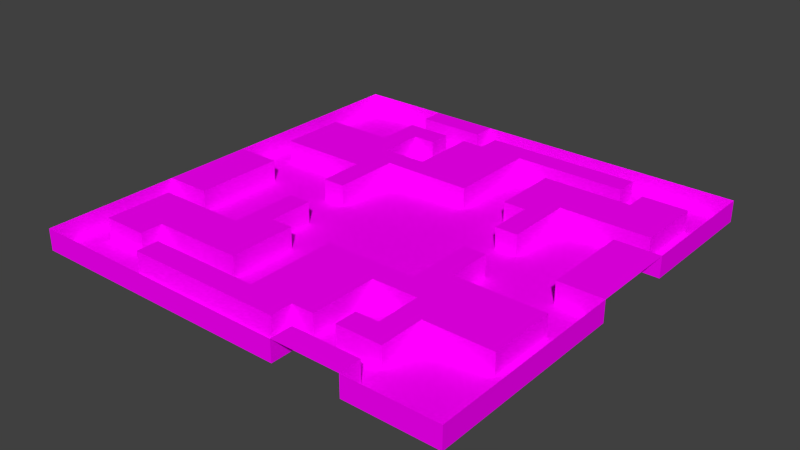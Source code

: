 # Source: shooterRoomTextured.blend  (saved by Blender 2.68.0; exported with 4.5.12 LTS)
import bpy
from mathutils import Matrix  # noqa: F401  (used for matrix-valued properties, if any)

bpy.ops.wm.read_factory_settings(use_empty=True)
scene = bpy.context.scene
scene.name = 'Scene'

# ---- collections
col_collection_1 = bpy.data.collections.new('Collection 1'); scene.collection.children.link(col_collection_1)

# ---- images (referenced by path relative to the original .blend; pixels are not part of the script)
import os
ASSET_DIR = os.environ.get("B2B_ASSET_DIR", "")  # directory of the original .blend (textures are referenced by path, not embedded)
HERE = os.path.dirname(os.path.abspath(__file__))  # packed textures are extracted next to this script under _unpacked/

def load_image(name, relpath, width, height, colorspace="sRGB"):
    """Load a texture the original file referenced (path relative to the .blend, or extracted next to this script)."""
    p = next((c for c in (os.path.join(HERE, relpath), os.path.join(ASSET_DIR, relpath)) if relpath and os.path.exists(c)), "")
    if p:
        img = bpy.data.images.load(p, check_existing=True)
        img.name = name
    else:  # same state as the original file: an image datablock whose file is absent (Cycles renders it pink)
        img = bpy.data.images.new(name, width, height)
        img.source = "FILE"
        img.filepath = "//" + (relpath or name)
    img.colorspace_settings.name = colorspace
    return img
img_stonewall_jpg = load_image('stoneWall.jpg', 'stoneWall.jpg', 1024, 1024, 'sRGB')
img_woodfloortexture_jpg = load_image('woodFloorTexture.jpg', 'woodFloorTexture.jpg', 1024, 1024, 'sRGB')

# ---- materials (node trees are filled in below, after node groups)
mat_material_003 = bpy.data.materials.new('Material.003')
mat_material_003.alpha_threshold = 0.0
mat_material_003.roughness = 0.5
mat_material_003.line_color = (0.0, 0.0, 0.0, 1.0)
mat_material_001 = bpy.data.materials.new('Material.001')
mat_material_001.alpha_threshold = 0.0
mat_material_001.roughness = 0.5
mat_material_001.line_color = (0.0, 0.0, 0.0, 1.0)
mat_material = bpy.data.materials.new('Material')
mat_material.alpha_threshold = 0.0
mat_material.roughness = 0.5
mat_material.specular_intensity = 0.0
mat_material.line_color = (0.0, 0.0, 0.0, 1.0)

# ---- material node trees
mat_material_003.use_nodes = True; mat_material_003.node_tree.nodes.clear()
_N = mat_material_003.node_tree.nodes; _L = mat_material_003.node_tree.links
n0 = _N.new('ShaderNodeOutputMaterial'); n0.name = 'Material Output'; n0.location = (300, 300)
n1 = _N.new('ShaderNodeBsdfDiffuse'); n1.name = 'Diffuse BSDF'; n1.location = (10, 300)
n2 = _N.new('ShaderNodeTexImage'); n2.name = 'Image Texture'; n2.location = (-180, 300)
n2.width = 140
n2.image = img_stonewall_jpg
_L.new(n1.outputs[0], n0.inputs[0])
_L.new(n2.outputs[0], n1.inputs[0])
n0.is_active_output = True
mat_material_001.use_nodes = True; mat_material_001.node_tree.nodes.clear()
_N = mat_material_001.node_tree.nodes; _L = mat_material_001.node_tree.links
n0 = _N.new('ShaderNodeOutputMaterial'); n0.name = 'Material Output'; n0.location = (300, 300)
n1 = _N.new('ShaderNodeBsdfDiffuse'); n1.name = 'Diffuse BSDF'; n1.location = (10, 300)
n2 = _N.new('ShaderNodeTexImage'); n2.name = 'Image Texture'; n2.location = (-180, 300)
n2.width = 140
n2.image = img_stonewall_jpg
_L.new(n1.outputs[0], n0.inputs[0])
_L.new(n2.outputs[0], n1.inputs[0])
n0.is_active_output = True
mat_material.use_nodes = True; mat_material.node_tree.nodes.clear()
_N = mat_material.node_tree.nodes; _L = mat_material.node_tree.links
n0 = _N.new('ShaderNodeOutputMaterial'); n0.name = 'Material Output'; n0.location = (300, 300)
n1 = _N.new('ShaderNodeBsdfDiffuse'); n1.name = 'Diffuse BSDF'; n1.location = (10, 300)
n2 = _N.new('ShaderNodeTexImage'); n2.name = 'Image Texture'; n2.location = (-180, 300)
n2.width = 140
n2.image = img_woodfloortexture_jpg
_L.new(n1.outputs[0], n0.inputs[0])
_L.new(n2.outputs[0], n1.inputs[0])
n0.is_active_output = True

# ---- world
world_world = bpy.data.worlds.new('World'); scene.world = world_world
world_world.color = (0.05088, 0.05088, 0.05088)
world_world.use_sun_shadow = False
world_world.sun_shadow_jitter_overblur = 0.0
world_world.cycles.sampling_method = 'MANUAL'
world_world.cycles.sample_map_resolution = 256

# ---- meshes
me_plane_002 = bpy.data.meshes.new('Plane.002')
me_plane_002.from_pydata([(0.5789, 0.7895, 0.0), (0.5789, 0.8947, 0.0), (0.8947, 0.4737, 0.0), (0.8947, 0.5789, 0.0), (0.8947, 0.6842, 0.0), (0.8947, 0.7895, 0.0), (0.5789, 0.7895, -4.0), (0.5789, 0.8947, -4.0), (0.8947, 0.4737, -4.0), (0.8947, 0.5789, -4.0), (0.8947, 0.6842, -4.0), (0.8947, 0.7895, -4.0)], [], [(4, 3, 9, 10), (3, 2, 8, 9), (1, 0, 6, 7), (5, 4, 10, 11)])
_uv = me_plane_002.uv_layers.new(name='UVMap')
_uv.uv.foreach_set('vector', [0.0, 0.0, 0.0, 0.0, 0.0, 0.0, 0.0, 0.0, 0.0, 0.0, 0.0, 0.0, 0.0, 0.0, 0.0, 0.0, 0.0, 0.0, 0.0, 0.0, 0.0, 0.0, 0.0, 0.0, 0.0, 0.0, 0.0, 0.0, 0.0, 0.0, 0.0, 0.0])
me_plane_002.materials.append(mat_material_003)
me_plane_002.use_remesh_preserve_volume = False
me_plane_002.use_remesh_preserve_attributes = False
me_plane_002.use_mirror_vertex_groups = False
me_plane_002.update()
me_plane_001 = bpy.data.meshes.new('Plane.001')
me_plane_001.from_pydata([(1.0, -1.0, 0.0), (-1.0, -1.0, 0.0), (1.0, 1.0, 0.0), (-1.0, 1.0, 0.0), (0.8947, -1.0, 0.0), (0.7895, -1.0, 0.0), (0.6842, -1.0, 0.0), (0.5789, -1.0, 0.0), (0.2632, -1.0, 0.0), (0.1579, -1.0, 0.0), (0.05263, -1.0, 0.0), (-0.05263, -1.0, 0.0), (-0.1579, -1.0, 0.0), (-0.2632, -1.0, 0.0), (-0.3684, -1.0, 0.0), (-0.4737, -1.0, 0.0), (-0.5789, -1.0, 0.0), (-0.6842, -1.0, 0.0), (-0.7895, -1.0, 0.0), (-0.8947, -1.0, 0.0), (0.8947, 1.0, 0.0), (0.7895, 1.0, 0.0), (0.6842, 1.0, 0.0), (0.5789, 1.0, 0.0), (0.4737, 1.0, 0.0), (0.3684, 1.0, 0.0), (0.2632, 1.0, 0.0), (0.1579, 1.0, 0.0), (0.05263, 1.0, 0.0), (-0.05263, 1.0, 0.0), (-0.1579, 1.0, 0.0), (-0.2632, 1.0, 0.0), (-0.5789, 1.0, 0.0), (-0.6842, 1.0, 0.0), (-0.7895, 1.0, 0.0), (-0.8947, 1.0, 0.0), (1.0, -0.8947, 0.0), (1.0, -0.7895, 0.0), (1.0, -0.6842, 0.0), (1.0, -0.5789, 0.0), (1.0, -0.4737, 0.0), (1.0, -0.3684, 0.0), (1.0, -0.2632, 0.0), (1.0, -0.1579, 0.0), (1.0, -0.05263, 0.0), (1.0, 0.3684, 0.0), (1.0, 0.4737, 0.0), (1.0, 0.5789, 0.0), (1.0, 0.6842, 0.0), (1.0, 0.7895, 0.0), (1.0, 0.8947, 0.0), (-1.0, 0.8947, 0.0), (-1.0, 0.7895, 0.0), (-1.0, 0.6842, 0.0), (-1.0, 0.5789, 0.0), (-1.0, 0.4737, 0.0), (-1.0, 0.3684, 0.0), (-1.0, 0.2632, 0.0), (-1.0, 0.1579, 0.0), (-1.0, 0.05263, 0.0), (-1.0, -0.3684, 0.0), (-1.0, -0.4737, 0.0), (-1.0, -0.5789, 0.0), (-1.0, -0.6842, 0.0), (-1.0, -0.7895, 0.0), (-1.0, -0.8947, 0.0), (-0.8947, -0.7895, 0.0), (-0.8947, -0.6842, 0.0), (-0.8947, -0.5789, 0.0), (-0.8947, -0.4737, 0.0), (-0.8947, -0.3684, 0.0), (-0.8947, 0.05263, 0.0), (-0.8947, 0.2632, 0.0), (-0.8947, 0.3684, 0.0), (-0.8947, 0.4737, 0.0), (-0.8947, 0.5789, 0.0), (-0.7895, -0.7895, 0.0), (-0.7895, -0.4737, 0.0), (-0.7895, -0.3684, 0.0), (-0.7895, -0.2632, 0.0), (-0.7895, -0.1579, 0.0), (-0.7895, -0.05263, 0.0), (-0.7895, 0.05263, 0.0), (-0.7895, 0.2632, 0.0), (-0.7895, 0.5789, 0.0), (-0.6842, -0.7895, 0.0), (-0.6842, -0.6842, 0.0), (-0.6842, -0.4737, 0.0), (-0.6842, 0.2632, 0.0), (-0.6842, 0.5789, 0.0), (-0.5789, -0.8947, 0.0), (-0.5789, -0.7895, 0.0), (-0.5789, -0.6842, 0.0), (-0.5789, -0.4737, 0.0), (-0.5789, 0.2632, 0.0), (-0.5789, 0.5789, 0.0), (-0.5789, 0.6842, 0.0), (-0.5789, 0.7895, 0.0), (-0.5789, 0.8947, 0.0), (-0.4737, -0.8947, 0.0), (-0.4737, -0.7895, 0.0), (-0.4737, -0.6842, 0.0), (-0.4737, -0.4737, 0.0), (-0.4737, -0.3684, 0.0), (-0.4737, -0.2632, 0.0), (-0.4737, -0.1579, 0.0), (-0.4737, 0.05263, 0.0), (-0.4737, 0.1579, 0.0), (-0.4737, 0.2632, 0.0), (-0.4737, 0.4737, 0.0), (-0.4737, 0.5789, 0.0), (-0.4737, 0.6842, 0.0), (-0.4737, 0.7895, 0.0), (-0.4737, 0.8947, 0.0), (-0.3684, -0.8947, 0.0), (-0.3684, -0.7895, 0.0), (-0.3684, -0.6842, 0.0), (-0.3684, -0.3684, 0.0), (-0.3684, -0.2632, 0.0), (-0.3684, -0.1579, 0.0), (-0.3684, 0.05263, 0.0), (-0.3684, 0.1579, 0.0), (-0.3684, 0.2632, 0.0), (-0.3684, 0.3684, 0.0), (-0.3684, 0.4737, 0.0), (-0.3684, 0.6842, 0.0), (-0.3684, 0.7895, 0.0), (-0.3684, 0.8947, 0.0), (-0.2632, -0.8947, 0.0), (-0.2632, -0.7895, 0.0), (-0.2632, -0.6842, 0.0), (-0.2632, -0.5789, 0.0), (-0.2632, -0.4737, 0.0), (-0.2632, -0.3684, 0.0), (-0.2632, 0.3684, 0.0), (-0.2632, 0.4737, 0.0), (-0.2632, 0.5789, 0.0), (-0.2632, 0.6842, 0.0), (-0.2632, 0.7895, 0.0), (-0.2632, 0.8947, 0.0), (-0.1579, -0.8947, 0.0), (-0.1579, -0.7895, 0.0), (-0.1579, 0.3684, 0.0), (-0.1579, 0.7895, 0.0), (-0.1579, 0.8947, 0.0), (-0.05263, -0.8947, 0.0), (-0.05263, -0.7895, 0.0), (-0.05263, -0.6842, 0.0), (-0.05263, -0.5789, 0.0), (-0.05263, -0.4737, 0.0), (-0.05263, -0.3684, 0.0), (-0.05263, 0.3684, 0.0), (-0.05263, 0.8947, 0.0), (0.05263, -0.8947, 0.0), (0.05263, -0.3684, 0.0), (0.05263, 0.3684, 0.0), (0.05263, 0.4737, 0.0), (0.05263, 0.5789, 0.0), (0.05263, 0.6842, 0.0), (0.05263, 0.7895, 0.0), (0.05263, 0.8947, 0.0), (0.1579, -0.8947, 0.0), (0.1579, -0.7895, 0.0), (0.1579, -0.3684, 0.0), (0.1579, 0.7895, 0.0), (0.1579, 0.8947, 0.0), (0.2632, -0.8947, 0.0), (0.2632, -0.7895, 0.0), (0.2632, -0.6842, 0.0), (0.2632, -0.5789, 0.0), (0.2632, -0.4737, 0.0), (0.2632, -0.3684, 0.0), (0.2632, 0.3684, 0.0), (0.2632, 0.4737, 0.0), (0.2632, 0.5789, 0.0), (0.2632, 0.6842, 0.0), (0.2632, 0.7895, 0.0), (0.2632, 0.8947, 0.0), (0.3684, -0.8947, 0.0), (0.3684, -0.7895, 0.0), (0.3684, -0.6842, 0.0), (0.3684, -0.4737, 0.0), (0.3684, -0.3684, 0.0), (0.3684, -0.2632, 0.0), (0.3684, -0.1579, 0.0), (0.3684, -0.05263, 0.0), (0.3684, 0.1579, 0.0), (0.3684, 0.2632, 0.0), (0.3684, 0.3684, 0.0), (0.3684, 0.6842, 0.0), (0.3684, 0.7895, 0.0), (0.3684, 0.8947, 0.0), (0.4737, -0.8947, 0.0), (0.4737, -0.7895, 0.0), (0.4737, -0.6842, 0.0), (0.4737, -0.5789, 0.0), (0.4737, -0.4737, 0.0), (0.4737, -0.2632, 0.0), (0.4737, -0.1579, 0.0), (0.4737, -0.05263, 0.0), (0.4737, 0.1579, 0.0), (0.4737, 0.2632, 0.0), (0.4737, 0.3684, 0.0), (0.4737, 0.4737, 0.0), (0.4737, 0.6842, 0.0), (0.4737, 0.7895, 0.0), (0.4737, 0.8947, 0.0), (0.5789, -0.8947, 0.0), (0.5789, -0.7895, 0.0), (0.5789, -0.6842, 0.0), (0.5789, -0.5789, 0.0), (0.5789, -0.2632, 0.0), (0.5789, 0.4737, 0.0), (0.5789, 0.6842, 0.0), (0.5789, 0.7895, 0.0), (0.5789, 0.8947, 0.0), (0.6842, -0.5789, 0.0), (0.6842, -0.2632, 0.0), (0.6842, 0.4737, 0.0), (0.6842, 0.6842, 0.0), (0.6842, 0.7895, 0.0), (0.7895, -0.5789, 0.0), (0.7895, -0.2632, 0.0), (0.7895, -0.05263, 0.0), (0.7895, 0.05263, 0.0), (0.7895, 0.1579, 0.0), (0.7895, 0.2632, 0.0), (0.7895, 0.3684, 0.0), (0.7895, 0.4737, 0.0), (0.7895, 0.7895, 0.0), (0.8947, -0.5789, 0.0), (0.8947, -0.4737, 0.0), (0.8947, -0.3684, 0.0), (0.8947, -0.2632, 0.0), (0.8947, -0.05263, 0.0), (0.8947, 0.3684, 0.0), (0.8947, 0.4737, 0.0), (0.8947, 0.7895, 0.0), (1.0, -1.0, -4.0), (-1.0, -1.0, -4.0), (1.0, 1.0, -4.0), (-1.0, 1.0, -4.0), (0.8947, -1.0, -4.0), (0.7895, -1.0, -4.0), (0.6842, -1.0, -4.0), (0.5789, -1.0, -4.0), (0.2632, -1.0, -4.0), (0.1579, -1.0, -4.0), (0.05263, -1.0, -4.0), (-0.05263, -1.0, -4.0), (-0.1579, -1.0, -4.0), (-0.2632, -1.0, -4.0), (-0.3684, -1.0, -4.0), (-0.4737, -1.0, -4.0), (-0.5789, -1.0, -4.0), (-0.6842, -1.0, -4.0), (-0.7895, -1.0, -4.0), (-0.8947, -1.0, -4.0), (0.8947, 1.0, -4.0), (0.7895, 1.0, -4.0), (0.6842, 1.0, -4.0), (0.5789, 1.0, -4.0), (0.4737, 1.0, -4.0), (0.3684, 1.0, -4.0), (0.2632, 1.0, -4.0), (0.1579, 1.0, -4.0), (0.05263, 1.0, -4.0), (-0.05263, 1.0, -4.0), (-0.1579, 1.0, -4.0), (-0.2632, 1.0, -4.0), (-0.5789, 1.0, -4.0), (-0.6842, 1.0, -4.0), (-0.7895, 1.0, -4.0), (-0.8947, 1.0, -4.0), (1.0, -0.8947, -4.0), (1.0, -0.7895, -4.0), (1.0, -0.6842, -4.0), (1.0, -0.5789, -4.0), (1.0, -0.4737, -4.0), (1.0, -0.3684, -4.0), (1.0, -0.2632, -4.0), (1.0, -0.1579, -4.0), (1.0, -0.05263, -4.0), (1.0, 0.3684, -4.0), (1.0, 0.4737, -4.0), (1.0, 0.5789, -4.0), (1.0, 0.6842, -4.0), (1.0, 0.7895, -4.0), (1.0, 0.8947, -4.0), (-1.0, 0.8947, -4.0), (-1.0, 0.7895, -4.0), (-1.0, 0.6842, -4.0), (-1.0, 0.5789, -4.0), (-1.0, 0.4737, -4.0), (-1.0, 0.3684, -4.0), (-1.0, 0.2632, -4.0), (-1.0, 0.1579, -4.0), (-1.0, 0.05263, -4.0), (-1.0, -0.3684, -4.0), (-1.0, -0.4737, -4.0), (-1.0, -0.5789, -4.0), (-1.0, -0.6842, -4.0), (-1.0, -0.7895, -4.0), (-1.0, -0.8947, -4.0), (-0.8947, -0.7895, -4.0), (-0.8947, -0.6842, -4.0), (-0.8947, -0.5789, -4.0), (-0.8947, -0.4737, -4.0), (-0.8947, -0.3684, -4.0), (-0.8947, 0.05263, -4.0), (-0.8947, 0.2632, -4.0), (-0.8947, 0.3684, -4.0), (-0.8947, 0.4737, -4.0), (-0.8947, 0.5789, -4.0), (-0.7895, -0.7895, -4.0), (-0.7895, -0.4737, -4.0), (-0.7895, -0.3684, -4.0), (-0.7895, -0.2632, -4.0), (-0.7895, -0.1579, -4.0), (-0.7895, -0.05263, -4.0), (-0.7895, 0.05263, -4.0), (-0.7895, 0.2632, -4.0), (-0.7895, 0.5789, -4.0), (-0.6842, -0.7895, -4.0), (-0.6842, -0.6842, -4.0), (-0.6842, -0.4737, -4.0), (-0.6842, 0.2632, -4.0), (-0.6842, 0.5789, -4.0), (-0.5789, -0.8947, -4.0), (-0.5789, -0.7895, -4.0), (-0.5789, -0.6842, -4.0), (-0.5789, -0.4737, -4.0), (-0.5789, 0.2632, -4.0), (-0.5789, 0.5789, -4.0), (-0.5789, 0.6842, -4.0), (-0.5789, 0.7895, -4.0), (-0.5789, 0.8947, -4.0), (-0.4737, -0.8947, -4.0), (-0.4737, -0.7895, -4.0), (-0.4737, -0.6842, -4.0), (-0.4737, -0.4737, -4.0), (-0.4737, -0.3684, -4.0), (-0.4737, -0.2632, -4.0), (-0.4737, -0.1579, -4.0), (-0.4737, 0.05263, -4.0), (-0.4737, 0.1579, -4.0), (-0.4737, 0.2632, -4.0), (-0.4737, 0.4737, -4.0), (-0.4737, 0.5789, -4.0), (-0.4737, 0.6842, -4.0), (-0.4737, 0.7895, -4.0), (-0.4737, 0.8947, -4.0), (-0.3684, -0.8947, -4.0), (-0.3684, -0.7895, -4.0), (-0.3684, -0.6842, -4.0), (-0.3684, -0.3684, -4.0), (-0.3684, -0.2632, -4.0), (-0.3684, -0.1579, -4.0), (-0.3684, 0.05263, -4.0), (-0.3684, 0.1579, -4.0), (-0.3684, 0.2632, -4.0), (-0.3684, 0.3684, -4.0), (-0.3684, 0.4737, -4.0), (-0.3684, 0.6842, -4.0), (-0.3684, 0.7895, -4.0), (-0.3684, 0.8947, -4.0), (-0.2632, -0.8947, -4.0), (-0.2632, -0.7895, -4.0), (-0.2632, -0.6842, -4.0), (-0.2632, -0.5789, -4.0), (-0.2632, -0.4737, -4.0), (-0.2632, -0.3684, -4.0), (-0.2632, 0.3684, -4.0), (-0.2632, 0.4737, -4.0), (-0.2632, 0.5789, -4.0), (-0.2632, 0.6842, -4.0), (-0.2632, 0.7895, -4.0), (-0.2632, 0.8947, -4.0), (-0.1579, -0.8947, -4.0), (-0.1579, -0.7895, -4.0), (-0.1579, 0.3684, -4.0), (-0.1579, 0.7895, -4.0), (-0.1579, 0.8947, -4.0), (-0.05263, -0.8947, -4.0), (-0.05263, -0.7895, -4.0), (-0.05263, -0.6842, -4.0), (-0.05263, -0.5789, -4.0), (-0.05263, -0.4737, -4.0), (-0.05263, -0.3684, -4.0), (-0.05263, 0.3684, -4.0), (-0.05263, 0.8947, -4.0), (0.05263, -0.8947, -4.0), (0.05263, -0.3684, -4.0), (0.05263, 0.3684, -4.0), (0.05263, 0.4737, -4.0), (0.05263, 0.5789, -4.0), (0.05263, 0.6842, -4.0), (0.05263, 0.7895, -4.0), (0.05263, 0.8947, -4.0), (0.1579, -0.8947, -4.0), (0.1579, -0.7895, -4.0), (0.1579, -0.3684, -4.0), (0.1579, 0.7895, -4.0), (0.1579, 0.8947, -4.0), (0.2632, -0.8947, -4.0), (0.2632, -0.7895, -4.0), (0.2632, -0.6842, -4.0), (0.2632, -0.5789, -4.0), (0.2632, -0.4737, -4.0), (0.2632, -0.3684, -4.0), (0.2632, 0.3684, -4.0), (0.2632, 0.4737, -4.0), (0.2632, 0.5789, -4.0), (0.2632, 0.6842, -4.0), (0.2632, 0.7895, -4.0), (0.2632, 0.8947, -4.0), (0.3684, -0.8947, -4.0), (0.3684, -0.7895, -4.0), (0.3684, -0.6842, -4.0), (0.3684, -0.4737, -4.0), (0.3684, -0.3684, -4.0), (0.3684, -0.2632, -4.0), (0.3684, -0.1579, -4.0), (0.3684, -0.05263, -4.0), (0.3684, 0.1579, -4.0), (0.3684, 0.2632, -4.0), (0.3684, 0.3684, -4.0), (0.3684, 0.6842, -4.0), (0.3684, 0.7895, -4.0), (0.3684, 0.8947, -4.0), (0.4737, -0.8947, -4.0), (0.4737, -0.7895, -4.0), (0.4737, -0.6842, -4.0), (0.4737, -0.5789, -4.0), (0.4737, -0.4737, -4.0), (0.4737, -0.2632, -4.0), (0.4737, -0.1579, -4.0), (0.4737, -0.05263, -4.0), (0.4737, 0.1579, -4.0), (0.4737, 0.2632, -4.0), (0.4737, 0.3684, -4.0), (0.4737, 0.4737, -4.0), (0.4737, 0.6842, -4.0), (0.4737, 0.7895, -4.0), (0.4737, 0.8947, -4.0), (0.5789, -0.8947, -4.0), (0.5789, -0.7895, -4.0), (0.5789, -0.6842, -4.0), (0.5789, -0.5789, -4.0), (0.5789, -0.2632, -4.0), (0.5789, 0.4737, -4.0), (0.5789, 0.6842, -4.0), (0.5789, 0.7895, -4.0), (0.5789, 0.8947, -4.0), (0.6842, -0.5789, -4.0), (0.6842, -0.2632, -4.0), (0.6842, 0.4737, -4.0), (0.6842, 0.6842, -4.0), (0.6842, 0.7895, -4.0), (0.7895, -0.5789, -4.0), (0.7895, -0.2632, -4.0), (0.7895, -0.05263, -4.0), (0.7895, 0.05263, -4.0), (0.7895, 0.1579, -4.0), (0.7895, 0.2632, -4.0), (0.7895, 0.3684, -4.0), (0.7895, 0.4737, -4.0), (0.7895, 0.7895, -4.0), (0.8947, -0.5789, -4.0), (0.8947, -0.4737, -4.0), (0.8947, -0.3684, -4.0), (0.8947, -0.2632, -4.0), (0.8947, -0.05263, -4.0), (0.8947, 0.3684, -4.0), (0.8947, 0.4737, -4.0), (0.8947, 0.7895, -4.0)], [], [(148, 149, 387, 386), (235, 45, 283, 473), (5, 4, 242, 243), (128, 114, 352, 366), (16, 15, 253, 254), (124, 135, 373, 362), (28, 29, 267, 266), (39, 40, 278, 277), (182, 183, 421, 420), (49, 50, 288, 287), (203, 202, 440, 441), (167, 162, 400, 405), (90, 91, 329, 328), (196, 181, 419, 434), (191, 206, 444, 429), (78, 70, 308, 316), (97, 112, 350, 335), (9, 8, 246, 247), (21, 22, 260, 259), (129, 141, 379, 367), (32, 33, 271, 270), (187, 188, 426, 425), (55, 56, 294, 293), (152, 160, 398, 390), (207, 7, 245, 445), (72, 73, 311, 310), (79, 78, 316, 317), (175, 189, 427, 413), (200, 186, 424, 438), (110, 109, 347, 348), (218, 212, 450, 456), (83, 72, 310, 321), (136, 137, 375, 374), (230, 221, 459, 468), (229, 237, 475, 467), (89, 95, 333, 327), (147, 148, 386, 385), (4, 0, 238, 242), (127, 113, 351, 365), (15, 14, 252, 253), (134, 123, 361, 372), (27, 28, 266, 265), (38, 39, 277, 276), (48, 49, 287, 286), (202, 201, 439, 440), (154, 163, 401, 392), (205, 190, 428, 443), (104, 105, 343, 342), (59, 71, 309, 297), (211, 217, 455, 449), (69, 77, 315, 307), (101, 92, 330, 339), (159, 158, 396, 397), (117, 133, 371, 355), (20, 21, 259, 258), (140, 128, 366, 378), (170, 169, 407, 408), (186, 187, 425, 424), (54, 55, 293, 292), (64, 65, 303, 302), (206, 215, 453, 444), (119, 118, 356, 357), (135, 136, 374, 373), (146, 147, 385, 384), (65, 1, 239, 303), (112, 126, 364, 350), (14, 13, 251, 252), (26, 27, 265, 264), (37, 38, 276, 275), (141, 146, 384, 379), (47, 48, 286, 285), (201, 200, 438, 439), (68, 69, 307, 306), (160, 165, 403, 398), (98, 32, 270, 336), (180, 194, 432, 418), (189, 204, 442, 427), (103, 104, 342, 341), (228, 218, 456, 466), (88, 83, 321, 326), (234, 223, 461, 472), (91, 100, 338, 329), (120, 106, 344, 358), (158, 157, 395, 396), (2, 20, 258, 240), (139, 127, 365, 377), (169, 168, 406, 407), (142, 134, 372, 380), (43, 44, 282, 281), (53, 54, 292, 291), (195, 196, 434, 433), (63, 64, 302, 301), (163, 171, 409, 401), (166, 178, 416, 404), (226, 227, 465, 464), (185, 199, 437, 423), (233, 232, 470, 471), (214, 205, 443, 452), (118, 117, 355, 356), (71, 82, 320, 309), (217, 222, 460, 455), (77, 87, 325, 315), (116, 101, 339, 354), (50, 2, 240, 288), (125, 111, 349, 363), (13, 12, 250, 251), (25, 26, 264, 263), (36, 37, 275, 274), (145, 140, 378, 383), (46, 47, 285, 284), (67, 68, 306, 305), (164, 159, 397, 402), (193, 179, 417, 431), (102, 103, 341, 340), (123, 122, 360, 361), (99, 90, 328, 337), (157, 156, 394, 395), (19, 18, 256, 257), (168, 167, 405, 406), (174, 175, 413, 412), (42, 43, 281, 280), (52, 53, 291, 290), (194, 195, 433, 432), (62, 63, 301, 300), (165, 177, 415, 403), (188, 172, 410, 426), (225, 226, 464, 463), (232, 231, 469, 470), (107, 108, 346, 345), (204, 213, 451, 442), (31, 139, 377, 269), (236, 228, 466, 474), (94, 88, 326, 332), (44, 234, 472, 282), (100, 115, 353, 338), (35, 3, 241, 273), (162, 161, 399, 400), (12, 11, 249, 250), (24, 25, 263, 262), (0, 36, 274, 238), (179, 180, 418, 417), (45, 46, 284, 283), (151, 142, 380, 389), (58, 59, 297, 296), (66, 67, 305, 304), (210, 209, 447, 448), (82, 81, 319, 320), (171, 182, 420, 409), (178, 192, 430, 416), (216, 210, 448, 454), (76, 66, 304, 314), (122, 121, 359, 360), (75, 84, 322, 313), (133, 132, 370, 371), (222, 233, 471, 460), (87, 93, 331, 325), (105, 119, 357, 343), (156, 155, 393, 394), (7, 6, 244, 245), (130, 116, 354, 368), (18, 17, 255, 256), (30, 31, 269, 268), (173, 174, 412, 411), (41, 42, 280, 279), (184, 185, 423, 422), (51, 52, 290, 289), (153, 145, 383, 391), (61, 62, 300, 299), (176, 164, 402, 414), (219, 220, 458, 457), (224, 225, 463, 462), (231, 230, 468, 469), (96, 97, 335, 334), (208, 193, 431, 446), (106, 107, 345, 344), (227, 235, 473, 465), (114, 99, 337, 352), (1, 19, 257, 239), (109, 124, 362, 347), (11, 10, 248, 249), (23, 24, 262, 261), (34, 35, 273, 272), (138, 143, 381, 376), (57, 58, 296, 295), (199, 198, 436, 437), (209, 208, 446, 447), (74, 75, 313, 312), (81, 80, 318, 319), (86, 85, 323, 324), (181, 170, 408, 419), (177, 191, 429, 415), (70, 60, 298, 308), (121, 120, 358, 359), (213, 219, 457, 451), (132, 131, 369, 370), (149, 150, 388, 387), (108, 94, 332, 346), (6, 5, 243, 244), (115, 129, 367, 353), (17, 16, 254, 255), (8, 166, 404, 246), (29, 30, 268, 267), (172, 173, 411, 410), (40, 41, 279, 278), (183, 184, 422, 421), (3, 51, 289, 241), (144, 152, 390, 382), (60, 61, 299, 298), (155, 151, 389, 393), (223, 224, 462, 461), (95, 96, 334, 333), (192, 207, 445, 430), (212, 203, 441, 450), (126, 125, 363, 364), (221, 216, 454, 459), (85, 76, 314, 323), (220, 229, 467, 458), (84, 89, 327, 322), (143, 144, 382, 381), (93, 102, 340, 331), (113, 98, 336, 351), (92, 86, 324, 330), (137, 138, 376, 375), (131, 130, 368, 369), (111, 110, 348, 349), (197, 211, 449, 435), (190, 176, 414, 428), (80, 79, 317, 318), (73, 74, 312, 311), (161, 153, 391, 399), (198, 197, 435, 436), (150, 154, 392, 388), (56, 57, 295, 294), (33, 34, 272, 271), (22, 23, 261, 260), (10, 9, 247, 248)])
me_plane_001.polygons.foreach_set('use_smooth', [1, 1, 1, 0, 1, 1, 1, 1, 1, 1, 0, 0, 1, 0, 1, 0, 1, 1, 1, 1, 1, 1, 1, 1, 0, 0, 0, 1, 0, 0, 0, 0, 1, 0, 1, 1, 1, 1, 0, 1, 0, 1, 1, 1, 0, 1, 0, 1, 1, 1, 1, 0, 0, 1, 1, 0, 0, 1, 1, 1, 1, 0, 1, 1, 1, 1, 1, 1, 1, 1, 1, 0, 0, 1, 1, 1, 1, 1, 0, 0, 0, 1, 0, 0, 1, 0, 0, 0, 1, 1, 1, 1, 1, 1, 1, 1, 0, 0, 0, 1, 1, 1, 0, 1, 0, 1, 1, 1, 0, 1, 0, 0, 0, 1, 0, 0, 0, 1, 0, 1, 1, 1, 1, 1, 1, 0, 1, 0, 1, 1, 1, 0, 0, 0, 1, 1, 0, 1, 1, 1, 1, 1, 0, 1, 0, 0, 0, 1, 1, 0, 0, 0, 1, 0, 1, 1, 1, 0, 1, 0, 1, 1, 1, 1, 1, 1, 0, 1, 0, 1, 1, 0, 1, 0, 1, 1, 0, 1, 1, 1, 1, 1, 1, 1, 0, 0, 0, 0, 0, 0, 1, 0, 0, 1, 0, 1, 0, 1, 1, 1, 1, 1, 1, 1, 1, 1, 1, 1, 0, 1, 1, 1, 0, 0, 0, 0, 1, 1, 1, 1, 0, 0, 1, 0, 0, 1, 0, 0, 0, 0, 0, 1, 1, 1, 1, 1])
_uv = me_plane_001.uv_layers.new(name='UVMap')
_uv.uv.foreach_set('vector', [0.0, 0.0, 0.0, 0.0, 0.0, 0.0, 0.0, 0.0, 0.0, 0.0, 0.0, 0.0, 0.0, 0.0, 0.0, 0.0, 0.0, 0.0, 0.0, 0.0, 0.0, 0.0, 0.0, 0.0, 0.0, 0.0, 0.0, 0.0, 0.0, 0.0, 0.0, 0.0, 0.0, 0.0, 0.0, 0.0, 0.0, 0.0, 0.0, 0.0, 0.0, 0.0, 0.0, 0.0, 0.0, 0.0, 0.0, 0.0, 0.0, 0.0, 0.0, 0.0, 0.0, 0.0, 0.0, 0.0, 0.0, 0.0, 0.0, 0.0, 0.0, 0.0, 0.0, 0.0, 0.0, 0.0, 0.0, 0.0, 0.0, 0.0, 0.0, 0.0, 0.0, 0.0, 0.0, 0.0, 0.0, 0.0, 0.0, 0.0, 0.0, 0.0, 0.0, 0.0, 0.0, 0.0, 0.0, 0.0, 0.0, 0.0, 0.0, 0.0, 0.0, 0.0, 0.0, 0.0, 0.0, 0.0, 0.0, 0.0, 0.0, 0.0, 0.0, 0.0, 0.0, 0.0, 0.0, 0.0, 0.0, 0.0, 0.0, 0.0, 0.0, 0.0, 0.0, 0.0, 0.0, 0.0, 0.0, 0.0, 0.0, 0.0, 0.0, 0.0, 0.0, 0.0, 0.0, 0.0, 0.0, 0.0, 0.0, 0.0, 0.0, 0.0, 0.0, 0.0, 0.0, 0.0, 0.0, 0.0, 0.0, 0.0, 0.0, 0.0, 0.0, 0.0, 0.0, 0.0, 0.0, 0.0, 0.0, 0.0, 0.0, 0.0, 0.0, 0.0, 0.0, 0.0, 0.0, 0.0, 0.0, 0.0, 0.0, 0.0, 0.0, 0.0, 0.0, 0.0, 0.0, 0.0, 0.0, 0.0, 0.0, 0.0, 0.0, 0.0, 0.0, 0.0, 0.0, 0.0, 0.0, 0.0, 0.0, 0.0, 0.0, 0.0, 0.0, 0.0, 0.0, 0.0, 0.0, 0.0, 0.0, 0.0, 0.0, 0.0, 0.0, 0.0, 0.0, 0.0, 0.0, 0.0, 0.0, 0.0, 0.0, 0.0, 0.0, 0.0, 0.0, 0.0, 0.0, 0.0, 0.0, 0.0, 0.0, 0.0, 0.0, 0.0, 0.0, 0.0, 0.0, 0.0, 0.0, 0.0, 0.0, 0.0, 0.0, 0.0, 0.0, 0.0, 0.0, 0.0, 0.0, 0.0, 0.0, 0.0, 0.0, 0.0, 0.0, 0.0, 0.0, 0.0, 0.0, 0.0, 0.0, 0.0, 0.0, 0.0, 0.0, 0.0, 0.0, 0.0, 0.0, 0.0, 0.0, 0.0, 0.0, 0.0, 0.0, 0.0, 0.0, 0.0, 0.0, 0.0, 0.0, 0.0, 0.0, 0.0, 0.0, 0.0, 0.0, 0.0, 0.0, 0.0, 0.0, 0.0, 0.0, 0.0, 0.0, 0.0, 0.0, 0.0, 0.0, 0.0, 0.0, 0.0, 0.0, 0.0, 0.0, 0.0, 0.0, 0.0, 0.0, 0.0, 0.0, 0.0, 0.0, 0.0, 0.0, 0.0, 0.0, 0.0, 0.0, 0.0, 0.0, 0.0, 0.0, 0.0, 0.0, 0.0, 0.0, 0.0, 0.0, 0.0, 0.0, 0.0, 0.0, 0.0, 0.0, 0.0, 0.0, 0.0, 0.0, 0.0, 0.0, 0.0, 0.0, 0.0, 0.0, 0.0, 0.0, 0.0, 0.0, 0.0, 0.0, 0.0, 0.0, 0.0, 0.0, 0.0, 0.0, 0.0, 0.0, 0.0, 0.0, 0.0, 0.0, 0.0, 0.0, 0.0, 0.0, 0.0, 0.0, 0.0, 0.0, 0.0, 0.0, 0.0, 0.0, 0.0, 0.0, 0.0, 0.0, 0.0, 0.0, 0.0, 0.0, 0.0, 0.0, 0.0, 0.0, 0.0, 0.0, 0.0, 0.0, 0.0, 0.0, 0.0, 0.0, 0.0, 0.0, 0.0, 0.0, 0.0, 0.0, 0.0, 0.0, 0.0, 0.0, 0.0, 0.0, 0.0, 0.0, 0.0, 0.0, 0.0, 0.0, 0.0, 0.0, 0.0, 0.0, 0.0, 0.0, 0.0, 0.0, 0.0, 0.0, 0.0, 0.0, 0.0, 0.0, 0.0, 0.0, 0.0, 0.0, 0.0, 0.0, 0.0, 0.0, 0.0, 0.0, 0.0, 0.0, 0.0, 0.0, 0.0, 0.0, 0.0, 0.0, 0.0, 0.0, 0.0, 0.0, 0.0, 0.0, 0.0, 0.0, 0.0, 0.0, 0.0, 0.0, 0.0, 0.0, 0.0, 0.0, 0.0, 0.0, 0.0, 0.0, 0.0, 0.0, 0.0, 0.0, 0.0, 0.0, 0.0, 0.0, 0.0, 0.0, 0.0, 0.0, 0.0, 0.0, 0.0, 0.0, 0.0, 0.0, 0.0, 0.0, 0.0, 0.0, 0.0, 0.0, 0.0, 0.0, 0.0, 0.0, 0.0, 0.0, 0.0, 0.0, 0.0, 0.0, 0.0, 0.0, 0.0, 0.0, 0.0, 0.0, 0.0, 0.0, 0.0, 0.0, 0.0, 0.0, 0.0, 0.0, 0.0, 0.0, 0.0, 0.0, 0.0, 0.0, 0.0, 0.0, 0.0, 0.0, 0.0, 0.0, 0.0, 0.0, 0.0, 0.0, 0.0, 0.0, 0.0, 0.0, 0.0, 0.0, 0.0, 0.0, 0.0, 0.0, 0.0, 0.0, 0.0, 0.0, 0.0, 0.0, 0.0, 0.0, 0.0, 0.0, 0.0, 0.0, 0.0, 0.0, 0.0, 0.0, 0.0, 0.0, 0.0, 0.0, 0.0, 0.0, 0.0, 0.0, 0.0, 0.0, 0.0, 0.0, 0.0, 0.0, 0.0, 0.0, 0.0, 0.0, 0.0, 0.0, 0.0, 0.0, 0.0, 0.0, 0.0, 0.0, 0.0, 0.0, 0.0, 0.0, 0.0, 0.0, 0.0, 0.0, 0.0, 0.0, 0.0, 0.0, 0.0, 0.0, 0.0, 0.0, 0.0, 0.0, 0.0, 0.0, 0.0, 0.0, 0.0, 0.0, 0.0, 0.0, 0.0, 0.0, 0.0, 0.0, 0.0, 0.0, 0.0, 0.0, 0.0, 0.0, 0.0, 0.0, 0.0, 0.0, 0.0, 0.0, 0.0, 0.0, 0.0, 0.0, 0.0, 0.0, 0.0, 0.0, 0.0, 0.0, 0.0, 0.0, 0.0, 0.0, 0.0, 0.0, 0.0, 0.0, 0.0, 0.0, 0.0, 0.0, 0.0, 0.0, 0.0, 0.0, 0.0, 0.0, 0.0, 0.0, 0.0, 0.0, 0.0, 0.0, 0.0, 0.0, 0.0, 0.0, 0.0, 0.0, 0.0, 0.0, 0.0, 0.0, 0.0, 0.0, 0.0, 0.0, 0.0, 0.0, 0.0, 0.0, 0.0, 0.0, 0.0, 0.0, 0.0, 0.0, 0.0, 0.0, 0.0, 0.0, 0.0, 0.0, 0.0, 0.0, 0.0, 0.0, 0.0, 0.0, 0.0, 0.0, 0.0, 0.0, 0.0, 0.0, 0.0, 0.0, 0.0, 0.0, 0.0, 0.0, 0.0, 0.0, 0.0, 0.0, 0.0, 0.0, 0.0, 0.0, 0.0, 0.0, 0.0, 0.0, 0.0, 0.0, 0.0, 0.0, 0.0, 0.0, 0.0, 0.0, 0.0, 0.0, 0.0, 0.0, 0.0, 0.0, 0.0, 0.0, 0.0, 0.0, 0.0, 0.0, 0.0, 0.0, 0.0, 0.0, 0.0, 0.0, 0.0, 0.0, 0.0, 0.0, 0.0, 0.0, 0.0, 0.0, 0.0, 0.0, 0.0, 0.0, 0.0, 0.0, 0.0, 0.0, 0.0, 0.0, 0.0, 0.0, 0.0, 0.0, 0.0, 0.0, 0.0, 0.0, 0.0, 0.0, 0.0, 0.0, 0.0, 0.0, 0.0, 0.0, 0.0, 0.0, 0.0, 0.0, 0.0, 0.0, 0.0, 0.0, 0.0, 0.0, 0.0, 0.0, 0.0, 0.0, 0.0, 0.0, 0.0, 0.0, 0.0, 0.0, 0.0, 0.0, 0.0, 0.0, 0.0, 0.0, 0.0, 0.0, 0.0, 0.0, 0.0, 0.0, 0.0, 0.0, 0.0, 0.0, 0.0, 0.0, 0.0, 0.0, 0.0, 0.0, 0.0, 0.0, 0.0, 0.0, 0.0, 0.0, 0.0, 0.0, 0.0, 0.0, 0.0, 0.0, 0.0, 0.0, 0.0, 0.0, 0.0, 0.0, 0.0, 0.0, 0.0, 0.0, 0.0, 0.0, 0.0, 0.0, 0.0, 0.0, 0.0, 0.0, 0.0, 0.0, 0.0, 0.0, 0.0, 0.0, 0.0, 0.0, 0.0, 0.0, 0.0, 0.0, 0.0, 0.0, 0.0, 0.0, 0.0, 0.0, 0.0, 0.0, 0.0, 0.0, 0.0, 0.0, 0.0, 0.0, 0.0, 0.0, 0.0, 0.0, 0.0, 0.0, 0.0, 0.0, 0.0, 0.0, 0.0, 0.0, 0.0, 0.0, 0.0, 0.0, 0.0, 0.0, 0.0, 0.0, 0.0, 0.0, 0.0, 0.0, 0.0, 0.0, 0.0, 0.0, 0.0, 0.0, 0.0, 0.0, 0.0, 0.0, 0.0, 0.0, 0.0, 0.0, 0.0, 0.0, 0.0, 0.0, 0.0, 0.0, 0.0, 0.0, 0.0, 0.0, 0.0, 0.0, 0.0, 0.0, 0.0, 0.0, 0.0, 0.0, 0.0, 0.0, 0.0, 0.0, 0.0, 0.0, 0.0, 0.0, 0.0, 0.0, 0.0, 0.0, 0.0, 0.0, 0.0, 0.0, 0.0, 0.0, 0.0, 0.0, 0.0, 0.0, 0.0, 0.0, 0.0, 0.0, 0.0, 0.0, 0.0, 0.0, 0.0, 0.0, 0.0, 0.0, 0.0, 0.0, 0.0, 0.0, 0.0, 0.0, 0.0, 0.0, 0.0, 0.0, 0.0, 0.0, 0.0, 0.0, 0.0, 0.0, 0.0, 0.0, 0.0, 0.0, 0.0, 0.0, 0.0, 0.0, 0.0, 0.0, 0.0, 0.0, 0.0, 0.0, 0.0, 0.0, 0.0, 0.0, 0.0, 0.0, 0.0, 0.0, 0.0, 0.0, 0.0, 0.0, 0.0, 0.0, 0.0, 0.0, 0.0, 0.0, 0.0, 0.0, 0.0, 0.0, 0.0, 0.0, 0.0, 0.0, 0.0, 0.0, 0.0, 0.0, 0.0, 0.0, 0.0, 0.0, 0.0, 0.0, 0.0, 0.0, 0.0, 0.0, 0.0, 0.0, 0.0, 0.0, 0.0, 0.0, 0.0, 0.0, 0.0, 0.0, 0.0, 0.0, 0.0, 0.0, 0.0, 0.0, 0.0, 0.0, 0.0, 0.0, 0.0, 0.0, 0.0, 0.0, 0.0, 0.0, 0.0, 0.0, 0.0, 0.0, 0.0, 0.0, 0.0, 0.0, 0.0, 0.0, 0.0, 0.0, 0.0, 0.0, 0.0, 0.0, 0.0, 0.0, 0.0, 0.0, 0.0, 0.0, 0.0, 0.0, 0.0, 0.0, 0.0, 0.0, 0.0, 0.0, 0.0, 0.0, 0.0, 0.0, 0.0, 0.0, 0.0, 0.0, 0.0, 0.0, 0.0, 0.0, 0.0, 0.0, 0.0, 0.0, 0.0, 0.0, 0.0, 0.0, 0.0, 0.0, 0.0, 0.0, 0.0, 0.0, 0.0, 0.0, 0.0, 0.0, 0.0, 0.0, 0.0, 0.0, 0.0, 0.0, 0.0, 0.0, 0.0, 0.0, 0.0, 0.0, 0.0, 0.0, 0.0, 0.0, 0.0, 0.0, 0.0, 0.0, 0.0, 0.0, 0.0, 0.0, 0.0, 0.0, 0.0, 0.0, 0.0, 0.0, 0.0, 0.0, 0.0, 0.0, 0.0, 0.0, 0.0, 0.0, 0.0, 0.0, 0.0, 0.0, 0.0, 0.0, 0.0, 0.0, 0.0, 0.0, 0.0, 0.0, 0.0, 0.0, 0.0, 0.0, 0.0, 0.0, 0.0, 0.0, 0.0, 0.0, 0.0, 0.0, 0.0, 0.0, 0.0, 0.0, 0.0, 0.0, 0.0, 0.0, 0.0, 0.0, 0.0, 0.0, 0.0, 0.0, 0.0, 0.0, 0.0, 0.0, 0.0, 0.0, 0.0, 0.0, 0.0, 0.0, 0.0, 0.0, 0.0, 0.0, 0.0, 0.0, 0.0, 0.0, 0.0, 0.0, 0.0, 0.0, 0.0, 0.0, 0.0, 0.0, 0.0, 0.0, 0.0, 0.0, 0.0, 0.0, 0.0, 0.0, 0.0, 0.0, 0.0, 0.0, 0.0, 0.0, 0.0, 0.0, 0.0, 0.0, 0.0, 0.0, 0.0, 0.0, 0.0, 0.0, 0.0, 0.0, 0.0, 0.0, 0.0, 0.0, 0.0, 0.0, 0.0, 0.0, 0.0, 0.0, 0.0, 0.0, 0.0, 0.0, 0.0, 0.0, 0.0, 0.0, 0.0, 0.0, 0.0, 0.0, 0.0, 0.0, 0.0, 0.0, 0.0, 0.0, 0.0, 0.0, 0.0, 0.0, 0.0, 0.0, 0.0, 0.0, 0.0, 0.0, 0.0, 0.0, 0.0, 0.0, 0.0, 0.0, 0.0, 0.0, 0.0, 0.0, 0.0, 0.0, 0.0, 0.0, 0.0, 0.0, 0.0, 0.0, 0.0, 0.0, 0.0, 0.0, 0.0, 0.0, 0.0, 0.0, 0.0, 0.0, 0.0, 0.0, 0.0, 0.0, 0.0, 0.0, 0.0, 0.0, 0.0, 0.0, 0.0, 0.0, 0.0, 0.0, 0.0, 0.0, 0.0, 0.0, 0.0, 0.0, 0.0, 0.0, 0.0, 0.0, 0.0, 0.0, 0.0, 0.0, 0.0, 0.0, 0.0, 0.0, 0.0, 0.0, 0.0, 0.0, 0.0, 0.0, 0.0, 0.0, 0.0, 0.0, 0.0, 0.0, 0.0, 0.0, 0.0, 0.0, 0.0, 0.0, 0.0, 0.0, 0.0, 0.0, 0.0, 0.0, 0.0, 0.0, 0.0, 0.0, 0.0, 0.0, 0.0, 0.0, 0.0, 0.0, 0.0, 0.0, 0.0, 0.0, 0.0, 0.0, 0.0, 0.0, 0.0, 0.0, 0.0, 0.0, 0.0, 0.0, 0.0, 0.0, 0.0, 0.0, 0.0, 0.0, 0.0, 0.0, 0.0, 0.0, 0.0, 0.0, 0.0, 0.0, 0.0, 0.0, 0.0, 0.0, 0.0, 0.0, 0.0, 0.0, 0.0, 0.0, 0.0, 0.0, 0.0, 0.0, 0.0, 0.0, 0.0, 0.0, 0.0, 0.0, 0.0, 0.0, 0.0, 0.0, 0.0, 0.0, 0.0, 0.0, 0.0, 0.0, 0.0, 0.0, 0.0, 0.0, 0.0, 0.0, 0.0, 0.0, 0.0, 0.0, 0.0, 0.0, 0.0, 0.0, 0.0, 0.0, 0.0, 0.0, 0.0, 0.0, 0.0, 0.0, 0.0, 0.0, 0.0, 0.0, 0.0, 0.0, 0.0, 0.0, 0.0, 0.0, 0.0, 0.0, 0.0, 0.0, 0.0, 0.0, 0.0, 0.0, 0.0, 0.0, 0.0, 0.0, 0.0, 0.0, 0.0, 0.0, 0.0, 0.0, 0.0, 0.0, 0.0, 0.0, 0.0, 0.0, 0.0, 0.0, 0.0, 0.0, 0.0, 0.0, 0.0, 0.0, 0.0, 0.0, 0.0, 0.0, 0.0, 0.0, 0.0, 0.0, 0.0, 0.0, 0.0, 0.0, 0.0, 0.0, 0.0, 0.0, 0.0, 0.0, 0.0, 0.0, 0.0, 0.0, 0.0, 0.0, 0.0, 0.0, 0.0, 0.0, 0.0, 0.0, 0.0, 0.0, 0.0, 0.0, 0.0, 0.0, 0.0, 0.0, 0.0, 0.0, 0.0, 0.0, 0.0, 0.0, 0.0, 0.0, 0.0, 0.0, 0.0, 0.0, 0.0, 0.0, 0.0, 0.0, 0.0, 0.0, 0.0, 0.0, 0.0, 0.0, 0.0, 0.0, 0.0, 0.0, 0.0, 0.0, 0.0, 0.0, 0.0, 0.0, 0.0, 0.0, 0.0, 0.0, 0.0, 0.0, 0.0, 0.0, 0.0, 0.0, 0.0, 0.0, 0.0, 0.0, 0.0, 0.0, 0.0, 0.0, 0.0, 0.0, 0.0, 0.0, 0.0, 0.0, 0.0, 0.0, 0.0, 0.0, 0.0, 0.0, 0.0, 0.0, 0.0, 0.0, 0.0, 0.0, 0.0, 0.0, 0.0, 0.0, 0.0, 0.0, 0.0, 0.0, 0.0, 0.0, 0.0, 0.0, 0.0, 0.0, 0.0, 0.0, 0.0, 0.0, 0.0, 0.0, 0.0, 0.0, 0.0, 0.0, 0.0, 0.0, 0.0, 0.0, 0.0, 0.0, 0.0, 0.0, 0.0, 0.0, 0.0, 0.0, 0.0, 0.0, 0.0, 0.0, 0.0, 0.0, 0.0, 0.0, 0.0, 0.0, 0.0, 0.0, 0.0, 0.0, 0.0, 0.0, 0.0, 0.0, 0.0, 0.0, 0.0, 0.0, 0.0, 0.0, 0.0, 0.0, 0.0, 0.0, 0.0, 0.0, 0.0, 0.0, 0.0, 0.0, 0.0, 0.0, 0.0, 0.0, 0.0, 0.0, 0.0, 0.0, 0.0, 0.0, 0.0, 0.0, 0.0, 0.0, 0.0, 0.0, 0.0, 0.0, 0.0, 0.0, 0.0, 0.0, 0.0, 0.0, 0.0, 0.0, 0.0, 0.0, 0.0, 0.0, 0.0, 0.0, 0.0, 0.0, 0.0, 0.0, 0.0, 0.0, 0.0, 0.0, 0.0, 0.0, 0.0, 0.0, 0.0, 0.0, 0.0, 0.0, 0.0, 0.0, 0.0, 0.0, 0.0, 0.0, 0.0, 0.0, 0.0, 0.0, 0.0, 0.0, 0.0, 0.0, 0.0, 0.0, 0.0, 0.0, 0.0, 0.0, 0.0, 0.0, 0.0, 0.0, 0.0, 0.0, 0.0, 0.0, 0.0, 0.0, 0.0, 0.0, 0.0, 0.0, 0.0, 0.0, 0.0, 0.0, 0.0, 0.0, 0.0, 0.0, 0.0, 0.0, 0.0, 0.0, 0.0, 0.0, 0.0, 0.0, 0.0, 0.0, 0.0, 0.0, 0.0, 0.0, 0.0, 0.0, 0.0, 0.0, 0.0, 0.0, 0.0, 0.0, 0.0, 0.0, 0.0, 0.0, 0.0, 0.0, 0.0, 0.0, 0.0, 0.0, 0.0, 0.0, 0.0, 0.0, 0.0, 0.0, 0.0, 0.0, 0.0, 0.0, 0.0, 0.0, 0.0, 0.0, 0.0, 0.0, 0.0, 0.0, 0.0, 0.0, 0.0, 0.0, 0.0, 0.0, 0.0, 0.0, 0.0, 0.0, 0.0, 0.0, 0.0, 0.0, 0.0, 0.0, 0.0, 0.0, 0.0, 0.0, 0.0, 0.0, 0.0, 0.0, 0.0, 0.0, 0.0, 0.0, 0.0, 0.0, 0.0, 0.0, 0.0, 0.0, 0.0, 0.0, 0.0, 0.0, 0.0, 0.0, 0.0, 0.0, 0.0, 0.0, 0.0, 0.0, 0.0, 0.0, 0.0, 0.0, 0.0, 0.0, 0.0, 0.0, 0.0, 0.0, 0.0, 0.0, 0.0, 0.0, 0.0, 0.0, 0.0, 0.0, 0.0, 0.0, 0.0, 0.0, 0.0, 0.0, 0.0, 0.0, 0.0, 0.0, 0.0, 0.0, 0.0, 0.0, 0.0, 0.0, 0.0, 0.0, 0.0, 0.0, 0.0])
me_plane_001.materials.append(mat_material_001)
me_plane_001.use_remesh_preserve_volume = False
me_plane_001.use_remesh_preserve_attributes = False
me_plane_001.use_mirror_vertex_groups = False
me_plane_001.update()
me_plane = bpy.data.meshes.new('Plane')
me_plane.from_pydata([(0.5789, -1.0, 0.0), (0.4737, -1.0, 0.0), (0.3684, -1.0, 0.0), (0.2632, -1.0, 0.0), (-0.2632, 1.0, 0.0), (-0.3684, 1.0, 0.0), (-0.4737, 1.0, 0.0), (-0.5789, 1.0, 0.0), (1.0, -0.05263, 0.0), (1.0, 0.05263, 0.0), (1.0, 0.1579, 0.0), (1.0, 0.2632, 0.0), (1.0, 0.3684, 0.0), (-1.0, 0.05263, 0.0), (-1.0, -0.05263, 0.0), (-1.0, -0.1579, 0.0), (-1.0, -0.2632, 0.0), (-1.0, -0.3684, 0.0), (-0.8947, -0.7895, 0.0), (-0.8947, -0.6842, 0.0), (-0.8947, -0.5789, 0.0), (-0.8947, -0.4737, 0.0), (-0.8947, -0.3684, 0.0), (-0.8947, -0.2632, 0.0), (-0.8947, -0.1579, 0.0), (-0.8947, -0.05263, 0.0), (-0.8947, 0.05263, 0.0), (-0.8947, 0.2632, 0.0), (-0.8947, 0.3684, 0.0), (-0.8947, 0.4737, 0.0), (-0.8947, 0.5789, 0.0), (-0.7895, -0.7895, 0.0), (-0.7895, -0.6842, 0.0), (-0.7895, -0.5789, 0.0), (-0.7895, -0.4737, 0.0), (-0.7895, -0.3684, 0.0), (-0.7895, -0.2632, 0.0), (-0.7895, -0.1579, 0.0), (-0.7895, -0.05263, 0.0), (-0.7895, 0.05263, 0.0), (-0.7895, 0.2632, 0.0), (-0.7895, 0.3684, 0.0), (-0.7895, 0.4737, 0.0), (-0.7895, 0.5789, 0.0), (-0.6842, -0.7895, 0.0), (-0.6842, -0.6842, 0.0), (-0.6842, -0.5789, 0.0), (-0.6842, -0.4737, 0.0), (-0.6842, 0.2632, 0.0), (-0.6842, 0.3684, 0.0), (-0.6842, 0.4737, 0.0), (-0.6842, 0.5789, 0.0), (-0.5789, -0.8947, 0.0), (-0.5789, -0.7895, 0.0), (-0.5789, -0.6842, 0.0), (-0.5789, -0.5789, 0.0), (-0.5789, -0.4737, 0.0), (-0.5789, 0.2632, 0.0), (-0.5789, 0.3684, 0.0), (-0.5789, 0.4737, 0.0), (-0.5789, 0.5789, 0.0), (-0.5789, 0.6842, 0.0), (-0.5789, 0.7895, 0.0), (-0.5789, 0.8947, 0.0), (-0.4737, -0.8947, 0.0), (-0.4737, -0.7895, 0.0), (-0.4737, -0.6842, 0.0), (-0.4737, -0.5789, 0.0), (-0.4737, -0.4737, 0.0), (-0.4737, -0.3684, 0.0), (-0.4737, -0.2632, 0.0), (-0.4737, -0.1579, 0.0), (-0.4737, 0.05263, 0.0), (-0.4737, 0.1579, 0.0), (-0.4737, 0.2632, 0.0), (-0.4737, 0.3684, 0.0), (-0.4737, 0.4737, 0.0), (-0.4737, 0.5789, 0.0), (-0.4737, 0.6842, 0.0), (-0.4737, 0.7895, 0.0), (-0.4737, 0.8947, 0.0), (-0.3684, -0.8947, 0.0), (-0.3684, -0.7895, 0.0), (-0.3684, -0.6842, 0.0), (-0.3684, -0.5789, 0.0), (-0.3684, -0.4737, 0.0), (-0.3684, -0.3684, 0.0), (-0.3684, -0.2632, 0.0), (-0.3684, -0.1579, 0.0), (-0.3684, 0.05263, 0.0), (-0.3684, 0.1579, 0.0), (-0.3684, 0.2632, 0.0), (-0.3684, 0.3684, 0.0), (-0.3684, 0.4737, 0.0), (-0.3684, 0.6842, 0.0), (-0.3684, 0.7895, 0.0), (-0.3684, 0.8947, 0.0), (-0.2632, -0.8947, 0.0), (-0.2632, -0.7895, 0.0), (-0.2632, -0.6842, 0.0), (-0.2632, -0.5789, 0.0), (-0.2632, -0.4737, 0.0), (-0.2632, -0.3684, 0.0), (-0.2632, 0.3684, 0.0), (-0.2632, 0.4737, 0.0), (-0.2632, 0.5789, 0.0), (-0.2632, 0.6842, 0.0), (-0.2632, 0.7895, 0.0), (-0.2632, 0.8947, 0.0), (-0.1579, -0.8947, 0.0), (-0.1579, -0.7895, 0.0), (-0.1579, 0.3684, 0.0), (-0.1579, 0.4737, 0.0), (-0.1579, 0.5789, 0.0), (-0.1579, 0.6842, 0.0), (-0.1579, 0.7895, 0.0), (-0.1579, 0.8947, 0.0), (-0.05263, -0.8947, 0.0), (-0.05263, -0.7895, 0.0), (-0.05263, -0.6842, 0.0), (-0.05263, -0.5789, 0.0), (-0.05263, -0.4737, 0.0), (-0.05263, -0.3684, 0.0), (-0.05263, 0.3684, 0.0), (-0.05263, 0.4737, 0.0), (-0.05263, 0.5789, 0.0), (-0.05263, 0.6842, 0.0), (-0.05263, 0.7895, 0.0), (-0.05263, 0.8947, 0.0), (0.05263, -0.8947, 0.0), (0.05263, -0.7895, 0.0), (0.05263, -0.6842, 0.0), (0.05263, -0.5789, 0.0), (0.05263, -0.4737, 0.0), (0.05263, -0.3684, 0.0), (0.05263, 0.3684, 0.0), (0.05263, 0.4737, 0.0), (0.05263, 0.5789, 0.0), (0.05263, 0.6842, 0.0), (0.05263, 0.7895, 0.0), (0.05263, 0.8947, 0.0), (0.1579, -0.8947, 0.0), (0.1579, -0.7895, 0.0), (0.1579, -0.6842, 0.0), (0.1579, -0.5789, 0.0), (0.1579, -0.4737, 0.0), (0.1579, -0.3684, 0.0), (0.1579, 0.7895, 0.0), (0.1579, 0.8947, 0.0), (0.2632, -0.8947, 0.0), (0.2632, -0.7895, 0.0), (0.2632, -0.6842, 0.0), (0.2632, -0.5789, 0.0), (0.2632, -0.4737, 0.0), (0.2632, -0.3684, 0.0), (0.2632, 0.3684, 0.0), (0.2632, 0.4737, 0.0), (0.2632, 0.5789, 0.0), (0.2632, 0.6842, 0.0), (0.2632, 0.7895, 0.0), (0.2632, 0.8947, 0.0), (0.3684, -0.8947, 0.0), (0.3684, -0.7895, 0.0), (0.3684, -0.6842, 0.0), (0.3684, -0.4737, 0.0), (0.3684, -0.3684, 0.0), (0.3684, -0.2632, 0.0), (0.3684, -0.1579, 0.0), (0.3684, -0.05263, 0.0), (0.3684, 0.1579, 0.0), (0.3684, 0.2632, 0.0), (0.3684, 0.3684, 0.0), (0.3684, 0.4737, 0.0), (0.3684, 0.5789, 0.0), (0.3684, 0.6842, 0.0), (0.3684, 0.7895, 0.0), (0.3684, 0.8947, 0.0), (0.4737, -0.8947, 0.0), (0.4737, -0.7895, 0.0), (0.4737, -0.6842, 0.0), (0.4737, -0.5789, 0.0), (0.4737, -0.4737, 0.0), (0.4737, -0.3684, 0.0), (0.4737, -0.2632, 0.0), (0.4737, -0.1579, 0.0), (0.4737, -0.05263, 0.0), (0.4737, 0.1579, 0.0), (0.4737, 0.2632, 0.0), (0.4737, 0.3684, 0.0), (0.4737, 0.4737, 0.0), (0.4737, 0.5789, 0.0), (0.4737, 0.6842, 0.0), (0.4737, 0.7895, 0.0), (0.4737, 0.8947, 0.0), (0.5789, -0.8947, 0.0), (0.5789, -0.7895, 0.0), (0.5789, -0.6842, 0.0), (0.5789, -0.5789, 0.0), (0.5789, -0.4737, 0.0), (0.5789, -0.3684, 0.0), (0.5789, -0.2632, 0.0), (0.5789, 0.4737, 0.0), (0.5789, 0.5789, 0.0), (0.5789, 0.6842, 0.0), (0.5789, 0.7895, 0.0), (0.5789, 0.8947, 0.0), (0.6842, -0.5789, 0.0), (0.6842, -0.4737, 0.0), (0.6842, -0.3684, 0.0), (0.6842, -0.2632, 0.0), (0.6842, 0.4737, 0.0), (0.6842, 0.5789, 0.0), (0.6842, 0.6842, 0.0), (0.6842, 0.7895, 0.0), (0.7895, -0.5789, 0.0), (0.7895, -0.4737, 0.0), (0.7895, -0.3684, 0.0), (0.7895, -0.2632, 0.0), (0.7895, -0.05263, 0.0), (0.7895, 0.05263, 0.0), (0.7895, 0.1579, 0.0), (0.7895, 0.2632, 0.0), (0.7895, 0.3684, 0.0), (0.7895, 0.4737, 0.0), (0.7895, 0.5789, 0.0), (0.7895, 0.6842, 0.0), (0.7895, 0.7895, 0.0), (0.8947, -0.5789, 0.0), (0.8947, -0.4737, 0.0), (0.8947, -0.3684, 0.0), (0.8947, -0.2632, 0.0), (0.8947, -0.05263, 0.0), (0.8947, 0.05263, 0.0), (0.8947, 0.1579, 0.0), (0.8947, 0.2632, 0.0), (0.8947, 0.3684, 0.0), (0.8947, 0.4737, 0.0), (0.8947, 0.5789, 0.0), (0.8947, 0.6842, 0.0), (0.8947, 0.7895, 0.0), (1.0, -1.0, -4.0), (-1.0, -1.0, -4.0), (1.0, 1.0, -4.0), (-1.0, 1.0, -4.0), (0.8947, -1.0, -4.0), (0.7895, -1.0, -4.0), (0.6842, -1.0, -4.0), (0.5789, -1.0, -4.0), (0.2632, -1.0, -4.0), (0.1579, -1.0, -4.0), (0.05263, -1.0, -4.0), (-0.05263, -1.0, -4.0), (-0.1579, -1.0, -4.0), (-0.2632, -1.0, -4.0), (-0.3684, -1.0, -4.0), (-0.4737, -1.0, -4.0), (-0.5789, -1.0, -4.0), (-0.6842, -1.0, -4.0), (-0.7895, -1.0, -4.0), (-0.8947, -1.0, -4.0), (0.8947, 1.0, -4.0), (0.7895, 1.0, -4.0), (0.6842, 1.0, -4.0), (0.5789, 1.0, -4.0), (0.4737, 1.0, -4.0), (0.3684, 1.0, -4.0), (0.2632, 1.0, -4.0), (0.1579, 1.0, -4.0), (0.05263, 1.0, -4.0), (-0.05263, 1.0, -4.0), (-0.1579, 1.0, -4.0), (-0.2632, 1.0, -4.0), (-0.5789, 1.0, -4.0), (-0.6842, 1.0, -4.0), (-0.7895, 1.0, -4.0), (-0.8947, 1.0, -4.0), (1.0, -0.8947, -4.0), (1.0, -0.7895, -4.0), (1.0, -0.6842, -4.0), (1.0, -0.5789, -4.0), (1.0, -0.4737, -4.0), (1.0, -0.3684, -4.0), (1.0, -0.2632, -4.0), (1.0, -0.1579, -4.0), (1.0, -0.05263, -4.0), (1.0, 0.3684, -4.0), (1.0, 0.4737, -4.0), (1.0, 0.5789, -4.0), (1.0, 0.6842, -4.0), (1.0, 0.7895, -4.0), (1.0, 0.8947, -4.0), (-1.0, 0.8947, -4.0), (-1.0, 0.7895, -4.0), (-1.0, 0.6842, -4.0), (-1.0, 0.5789, -4.0), (-1.0, 0.4737, -4.0), (-1.0, 0.3684, -4.0), (-1.0, 0.2632, -4.0), (-1.0, 0.1579, -4.0), (-1.0, 0.05263, -4.0), (-1.0, -0.3684, -4.0), (-1.0, -0.4737, -4.0), (-1.0, -0.5789, -4.0), (-1.0, -0.6842, -4.0), (-1.0, -0.7895, -4.0), (-1.0, -0.8947, -4.0), (-0.8947, -0.8947, -4.0), (-0.8947, -0.7895, -4.0), (-0.8947, -0.6842, -4.0), (-0.8947, -0.5789, -4.0), (-0.8947, -0.4737, -4.0), (-0.8947, -0.3684, -4.0), (-0.8947, 0.05263, -4.0), (-0.8947, 0.1579, -4.0), (-0.8947, 0.2632, -4.0), (-0.8947, 0.3684, -4.0), (-0.8947, 0.4737, -4.0), (-0.8947, 0.5789, -4.0), (-0.8947, 0.6842, -4.0), (-0.8947, 0.7895, -4.0), (-0.8947, 0.8947, -4.0), (-0.7895, -0.8947, -4.0), (-0.7895, -0.7895, -4.0), (-0.7895, -0.4737, -4.0), (-0.7895, -0.3684, -4.0), (-0.7895, -0.2632, -4.0), (-0.7895, -0.1579, -4.0), (-0.7895, -0.05263, -4.0), (-0.7895, 0.05263, -4.0), (-0.7895, 0.1579, -4.0), (-0.7895, 0.2632, -4.0), (-0.7895, 0.5789, -4.0), (-0.7895, 0.6842, -4.0), (-0.7895, 0.7895, -4.0), (-0.7895, 0.8947, -4.0), (-0.6842, -0.8947, -4.0), (-0.6842, -0.7895, -4.0), (-0.6842, -0.6842, -4.0), (-0.6842, -0.4737, -4.0), (-0.6842, -0.3684, -4.0), (-0.6842, -0.2632, -4.0), (-0.6842, -0.1579, -4.0), (-0.6842, -0.05263, -4.0), (-0.6842, 0.05263, -4.0), (-0.6842, 0.1579, -4.0), (-0.6842, 0.2632, -4.0), (-0.6842, 0.5789, -4.0), (-0.6842, 0.6842, -4.0), (-0.6842, 0.7895, -4.0), (-0.6842, 0.8947, -4.0), (-0.5789, -0.8947, -4.0), (-0.5789, -0.7895, -4.0), (-0.5789, -0.6842, -4.0), (-0.5789, -0.4737, -4.0), (-0.5789, -0.3684, -4.0), (-0.5789, -0.2632, -4.0), (-0.5789, -0.1579, -4.0), (-0.5789, -0.05263, -4.0), (-0.5789, 0.05263, -4.0), (-0.5789, 0.1579, -4.0), (-0.5789, 0.2632, -4.0), (-0.5789, 0.5789, -4.0), (-0.5789, 0.6842, -4.0), (-0.5789, 0.7895, -4.0), (-0.5789, 0.8947, -4.0), (-0.4737, -0.8947, -4.0), (-0.4737, -0.7895, -4.0), (-0.4737, -0.6842, -4.0), (-0.4737, -0.4737, -4.0), (-0.4737, -0.3684, -4.0), (-0.4737, -0.2632, -4.0), (-0.4737, -0.1579, -4.0), (-0.4737, -0.05263, -4.0), (-0.4737, 0.05263, -4.0), (-0.4737, 0.1579, -4.0), (-0.4737, 0.2632, -4.0), (-0.4737, 0.4737, -4.0), (-0.4737, 0.5789, -4.0), (-0.4737, 0.6842, -4.0), (-0.4737, 0.7895, -4.0), (-0.4737, 0.8947, -4.0), (-0.3684, -0.8947, -4.0), (-0.3684, -0.7895, -4.0), (-0.3684, -0.6842, -4.0), (-0.3684, -0.3684, -4.0), (-0.3684, -0.2632, -4.0), (-0.3684, -0.1579, -4.0), (-0.3684, -0.05263, -4.0), (-0.3684, 0.05263, -4.0), (-0.3684, 0.1579, -4.0), (-0.3684, 0.2632, -4.0), (-0.3684, 0.3684, -4.0), (-0.3684, 0.4737, -4.0), (-0.3684, 0.5789, -4.0), (-0.3684, 0.6842, -4.0), (-0.3684, 0.7895, -4.0), (-0.3684, 0.8947, -4.0), (-0.2632, -0.8947, -4.0), (-0.2632, -0.7895, -4.0), (-0.2632, -0.6842, -4.0), (-0.2632, -0.5789, -4.0), (-0.2632, -0.4737, -4.0), (-0.2632, -0.3684, -4.0), (-0.2632, -0.2632, -4.0), (-0.2632, -0.1579, -4.0), (-0.2632, -0.05263, -4.0), (-0.2632, 0.05263, -4.0), (-0.2632, 0.1579, -4.0), (-0.2632, 0.2632, -4.0), (-0.2632, 0.3684, -4.0), (-0.2632, 0.4737, -4.0), (-0.2632, 0.5789, -4.0), (-0.2632, 0.6842, -4.0), (-0.2632, 0.7895, -4.0), (-0.2632, 0.8947, -4.0), (-0.1579, -0.8947, -4.0), (-0.1579, -0.7895, -4.0), (-0.1579, -0.6842, -4.0), (-0.1579, -0.5789, -4.0), (-0.1579, -0.4737, -4.0), (-0.1579, -0.3684, -4.0), (-0.1579, -0.2632, -4.0), (-0.1579, -0.1579, -4.0), (-0.1579, -0.05263, -4.0), (-0.1579, 0.05263, -4.0), (-0.1579, 0.1579, -4.0), (-0.1579, 0.2632, -4.0), (-0.1579, 0.3684, -4.0), (-0.1579, 0.7895, -4.0), (-0.1579, 0.8947, -4.0), (-0.05263, -0.8947, -4.0), (-0.05263, -0.7895, -4.0), (-0.05263, -0.6842, -4.0), (-0.05263, -0.5789, -4.0), (-0.05263, -0.4737, -4.0), (-0.05263, -0.3684, -4.0), (-0.05263, -0.2632, -4.0), (-0.05263, -0.1579, -4.0), (-0.05263, -0.05263, -4.0), (-0.05263, 0.05263, -4.0), (-0.05263, 0.1579, -4.0), (-0.05263, 0.2632, -4.0), (-0.05263, 0.3684, -4.0), (-0.05263, 0.8947, -4.0), (0.05263, -0.8947, -4.0), (0.05263, -0.3684, -4.0), (0.05263, -0.2632, -4.0), (0.05263, -0.1579, -4.0), (0.05263, -0.05263, -4.0), (0.05263, 0.05263, -4.0), (0.05263, 0.1579, -4.0), (0.05263, 0.2632, -4.0), (0.05263, 0.3684, -4.0), (0.05263, 0.4737, -4.0), (0.05263, 0.5789, -4.0), (0.05263, 0.6842, -4.0), (0.05263, 0.7895, -4.0), (0.05263, 0.8947, -4.0), (0.1579, -0.8947, -4.0), (0.1579, -0.7895, -4.0), (0.1579, -0.3684, -4.0), (0.1579, -0.2632, -4.0), (0.1579, -0.1579, -4.0), (0.1579, -0.05263, -4.0), (0.1579, 0.05263, -4.0), (0.1579, 0.1579, -4.0), (0.1579, 0.2632, -4.0), (0.1579, 0.3684, -4.0), (0.1579, 0.4737, -4.0), (0.1579, 0.5789, -4.0), (0.1579, 0.6842, -4.0), (0.1579, 0.7895, -4.0), (0.1579, 0.8947, -4.0), (0.2632, -0.8947, -4.0), (0.2632, -0.7895, -4.0), (0.2632, -0.6842, -4.0), (0.2632, -0.5789, -4.0), (0.2632, -0.4737, -4.0), (0.2632, -0.3684, -4.0), (0.2632, -0.2632, -4.0), (0.2632, -0.1579, -4.0), (0.2632, -0.05263, -4.0), (0.2632, 0.05263, -4.0), (0.2632, 0.1579, -4.0), (0.2632, 0.2632, -4.0), (0.2632, 0.3684, -4.0), (0.2632, 0.4737, -4.0), (0.2632, 0.5789, -4.0), (0.2632, 0.6842, -4.0), (0.2632, 0.7895, -4.0), (0.2632, 0.8947, -4.0), (0.3684, -0.8947, -4.0), (0.3684, -0.7895, -4.0), (0.3684, -0.6842, -4.0), (0.3684, -0.5789, -4.0), (0.3684, -0.4737, -4.0), (0.3684, -0.3684, -4.0), (0.3684, -0.2632, -4.0), (0.3684, -0.1579, -4.0), (0.3684, -0.05263, -4.0), (0.3684, 0.05263, -4.0), (0.3684, 0.1579, -4.0), (0.3684, 0.2632, -4.0), (0.3684, 0.3684, -4.0), (0.3684, 0.6842, -4.0), (0.3684, 0.7895, -4.0), (0.3684, 0.8947, -4.0), (0.4737, -0.8947, -4.0), (0.4737, -0.7895, -4.0), (0.4737, -0.6842, -4.0), (0.4737, -0.5789, -4.0), (0.4737, -0.4737, -4.0), (0.4737, -0.2632, -4.0), (0.4737, -0.1579, -4.0), (0.4737, -0.05263, -4.0), (0.4737, 0.05263, -4.0), (0.4737, 0.1579, -4.0), (0.4737, 0.2632, -4.0), (0.4737, 0.3684, -4.0), (0.4737, 0.4737, -4.0), (0.4737, 0.6842, -4.0), (0.4737, 0.7895, -4.0), (0.4737, 0.8947, -4.0), (0.5789, -0.8947, -4.0), (0.5789, -0.7895, -4.0), (0.5789, -0.6842, -4.0), (0.5789, -0.5789, -4.0), (0.5789, -0.2632, -4.0), (0.5789, -0.1579, -4.0), (0.5789, -0.05263, -4.0), (0.5789, 0.05263, -4.0), (0.5789, 0.1579, -4.0), (0.5789, 0.2632, -4.0), (0.5789, 0.3684, -4.0), (0.5789, 0.4737, -4.0), (0.5789, 0.6842, -4.0), (0.5789, 0.7895, -4.0), (0.5789, 0.8947, -4.0), (0.6842, -0.8947, -4.0), (0.6842, -0.7895, -4.0), (0.6842, -0.6842, -4.0), (0.6842, -0.5789, -4.0), (0.6842, -0.2632, -4.0), (0.6842, -0.1579, -4.0), (0.6842, -0.05263, -4.0), (0.6842, 0.05263, -4.0), (0.6842, 0.1579, -4.0), (0.6842, 0.2632, -4.0), (0.6842, 0.3684, -4.0), (0.6842, 0.4737, -4.0), (0.6842, 0.6842, -4.0), (0.6842, 0.7895, -4.0), (0.6842, 0.8947, -4.0), (0.7895, -0.8947, -4.0), (0.7895, -0.7895, -4.0), (0.7895, -0.6842, -4.0), (0.7895, -0.5789, -4.0), (0.7895, -0.2632, -4.0), (0.7895, -0.1579, -4.0), (0.7895, -0.05263, -4.0), (0.7895, 0.05263, -4.0), (0.7895, 0.1579, -4.0), (0.7895, 0.2632, -4.0), (0.7895, 0.3684, -4.0), (0.7895, 0.4737, -4.0), (0.7895, 0.7895, -4.0), (0.7895, 0.8947, -4.0), (0.8947, -0.8947, -4.0), (0.8947, -0.7895, -4.0), (0.8947, -0.6842, -4.0), (0.8947, -0.5789, -4.0), (0.8947, -0.4737, -4.0), (0.8947, -0.3684, -4.0), (0.8947, -0.2632, -4.0), (0.8947, -0.1579, -4.0), (0.8947, -0.05263, -4.0), (0.8947, 0.3684, -4.0), (0.8947, 0.4737, -4.0), (0.8947, 0.5789, -4.0), (0.8947, 0.6842, -4.0), (0.8947, 0.7895, -4.0), (0.8947, 0.8947, -4.0)], [], [(63, 80, 6, 7), (80, 96, 5, 6), (96, 108, 4, 5), (17, 22, 23, 16), (16, 23, 24, 15), (15, 24, 25, 14), (14, 25, 26, 13), (18, 31, 32, 19), (19, 32, 33, 20), (20, 33, 34, 21), (22, 35, 36, 23), (23, 36, 37, 24), (24, 37, 38, 25), (25, 38, 39, 26), (27, 40, 41, 28), (28, 41, 42, 29), (29, 42, 43, 30), (31, 44, 45, 32), (32, 45, 46, 33), (33, 46, 47, 34), (40, 48, 49, 41), (41, 49, 50, 42), (42, 50, 51, 43), (45, 54, 55, 46), (46, 55, 56, 47), (48, 57, 58, 49), (49, 58, 59, 50), (50, 59, 60, 51), (52, 64, 65, 53), (54, 66, 67, 55), (55, 67, 68, 56), (57, 74, 75, 58), (58, 75, 76, 59), (59, 76, 77, 60), (60, 77, 78, 61), (61, 78, 79, 62), (64, 81, 82, 65), (66, 83, 84, 67), (67, 84, 85, 68), (68, 85, 86, 69), (69, 86, 87, 70), (70, 87, 88, 71), (72, 89, 90, 73), (73, 90, 91, 74), (74, 91, 92, 75), (75, 92, 93, 76), (78, 94, 95, 79), (81, 97, 98, 82), (83, 99, 100, 84), (84, 100, 101, 85), (85, 101, 102, 86), (92, 103, 104, 93), (97, 109, 110, 98), (103, 111, 112, 104), (104, 112, 113, 105), (105, 113, 114, 106), (106, 114, 115, 107), (109, 117, 118, 110), (111, 123, 124, 112), (112, 124, 125, 113), (113, 125, 126, 114), (114, 126, 127, 115), (115, 127, 128, 116), (117, 129, 130, 118), (118, 130, 131, 119), (119, 131, 132, 120), (120, 132, 133, 121), (121, 133, 134, 122), (123, 135, 136, 124), (124, 136, 137, 125), (125, 137, 138, 126), (126, 138, 139, 127), (127, 139, 140, 128), (129, 141, 142, 130), (130, 142, 143, 131), (131, 143, 144, 132), (132, 144, 145, 133), (133, 145, 146, 134), (139, 147, 148, 140), (142, 150, 151, 143), (143, 151, 152, 144), (144, 152, 153, 145), (145, 153, 154, 146), (147, 159, 160, 148), (3, 2, 161, 149), (153, 164, 165, 154), (155, 171, 172, 156), (156, 172, 173, 157), (157, 173, 174, 158), (159, 175, 176, 160), (2, 1, 177, 161), (162, 178, 179, 163), (164, 181, 182, 165), (165, 182, 183, 166), (166, 183, 184, 167), (167, 184, 185, 168), (169, 186, 187, 170), (170, 187, 188, 171), (171, 188, 189, 172), (172, 189, 190, 173), (173, 190, 191, 174), (175, 192, 193, 176), (1, 0, 194, 177), (178, 195, 196, 179), (179, 196, 197, 180), (180, 197, 198, 181), (181, 198, 199, 182), (182, 199, 200, 183), (189, 201, 202, 190), (190, 202, 203, 191), (192, 204, 205, 193), (197, 206, 207, 198), (198, 207, 208, 199), (199, 208, 209, 200), (201, 210, 211, 202), (202, 211, 212, 203), (206, 214, 215, 207), (207, 215, 216, 208), (208, 216, 217, 209), (210, 223, 224, 211), (211, 224, 225, 212), (212, 225, 226, 213), (214, 227, 228, 215), (215, 228, 229, 216), (216, 229, 230, 217), (218, 231, 232, 219), (219, 232, 233, 220), (220, 233, 234, 221), (221, 234, 235, 222), (223, 236, 237, 224), (224, 237, 238, 225), (225, 238, 239, 226), (231, 8, 9, 232), (232, 9, 10, 233), (233, 10, 11, 234), (234, 11, 12, 235), (581, 290, 242, 260), (291, 320, 275, 243), (320, 334, 274, 275), (334, 349, 273, 274), (349, 364, 272, 273), (414, 429, 270, 271), (429, 443, 269, 270), (443, 457, 268, 269), (457, 472, 267, 268), (472, 490, 266, 267), (490, 506, 265, 266), (506, 522, 264, 265), (522, 537, 263, 264), (537, 552, 262, 263), (552, 566, 261, 262), (566, 581, 260, 261), (241, 259, 306, 305), (305, 306, 307, 304), (304, 307, 308, 303), (303, 308, 309, 302), (302, 309, 310, 301), (301, 310, 311, 300), (299, 312, 313, 298), (298, 313, 314, 297), (297, 314, 315, 296), (296, 315, 316, 295), (295, 316, 317, 294), (294, 317, 318, 293), (293, 318, 319, 292), (292, 319, 320, 291), (259, 258, 321, 306), (306, 321, 322, 307), (310, 323, 324, 311), (312, 328, 329, 313), (313, 329, 330, 314), (317, 331, 332, 318), (318, 332, 333, 319), (319, 333, 334, 320), (258, 257, 335, 321), (321, 335, 336, 322), (323, 338, 339, 324), (324, 339, 340, 325), (325, 340, 341, 326), (326, 341, 342, 327), (327, 342, 343, 328), (328, 343, 344, 329), (329, 344, 345, 330), (331, 346, 347, 332), (332, 347, 348, 333), (333, 348, 349, 334), (257, 256, 350, 335), (335, 350, 351, 336), (336, 351, 352, 337), (338, 353, 354, 339), (339, 354, 355, 340), (340, 355, 356, 341), (341, 356, 357, 342), (342, 357, 358, 343), (343, 358, 359, 344), (344, 359, 360, 345), (346, 361, 362, 347), (347, 362, 363, 348), (348, 363, 364, 349), (256, 255, 365, 350), (351, 366, 367, 352), (353, 368, 369, 354), (354, 369, 370, 355), (355, 370, 371, 356), (356, 371, 372, 357), (357, 372, 373, 358), (358, 373, 374, 359), (359, 374, 375, 360), (363, 379, 380, 364), (255, 254, 381, 365), (366, 382, 383, 367), (371, 386, 387, 372), (372, 387, 388, 373), (376, 392, 393, 377), (377, 393, 394, 378), (379, 395, 396, 380), (254, 253, 397, 381), (382, 398, 399, 383), (384, 402, 403, 385), (385, 403, 404, 386), (386, 404, 405, 387), (387, 405, 406, 388), (388, 406, 407, 389), (389, 407, 408, 390), (390, 408, 409, 391), (392, 410, 411, 393), (393, 411, 412, 394), (394, 412, 413, 395), (395, 413, 414, 396), (253, 252, 415, 397), (398, 416, 417, 399), (399, 417, 418, 400), (400, 418, 419, 401), (401, 419, 420, 402), (402, 420, 421, 403), (403, 421, 422, 404), (404, 422, 423, 405), (405, 423, 424, 406), (406, 424, 425, 407), (407, 425, 426, 408), (408, 426, 427, 409), (413, 428, 429, 414), (252, 251, 430, 415), (416, 431, 432, 417), (417, 432, 433, 418), (418, 433, 434, 419), (419, 434, 435, 420), (420, 435, 436, 421), (421, 436, 437, 422), (422, 437, 438, 423), (423, 438, 439, 424), (424, 439, 440, 425), (425, 440, 441, 426), (426, 441, 442, 427), (251, 250, 444, 430), (435, 445, 446, 436), (436, 446, 447, 437), (437, 447, 448, 438), (438, 448, 449, 439), (439, 449, 450, 440), (440, 450, 451, 441), (441, 451, 452, 442), (250, 249, 458, 444), (445, 460, 461, 446), (446, 461, 462, 447), (447, 462, 463, 448), (448, 463, 464, 449), (449, 464, 465, 450), (450, 465, 466, 451), (451, 466, 467, 452), (452, 467, 468, 453), (453, 468, 469, 454), (454, 469, 470, 455), (455, 470, 471, 456), (249, 248, 473, 458), (458, 473, 474, 459), (460, 478, 479, 461), (461, 479, 480, 462), (462, 480, 481, 463), (463, 481, 482, 464), (464, 482, 483, 465), (465, 483, 484, 466), (466, 484, 485, 467), (467, 485, 486, 468), (468, 486, 487, 469), (469, 487, 488, 470), (470, 488, 489, 471), (473, 491, 492, 474), (474, 492, 493, 475), (475, 493, 494, 476), (476, 494, 495, 477), (478, 496, 497, 479), (479, 497, 498, 480), (480, 498, 499, 481), (481, 499, 500, 482), (482, 500, 501, 483), (483, 501, 502, 484), (484, 502, 503, 485), (488, 504, 505, 489), (491, 507, 508, 492), (493, 509, 510, 494), (494, 510, 511, 495), (499, 514, 515, 500), (500, 515, 516, 501), (504, 520, 521, 505), (507, 523, 524, 508), (512, 527, 528, 513), (513, 528, 529, 514), (514, 529, 530, 515), (515, 530, 531, 516), (516, 531, 532, 517), (517, 532, 533, 518), (518, 533, 534, 519), (520, 535, 536, 521), (247, 246, 538, 523), (523, 538, 539, 524), (524, 539, 540, 525), (525, 540, 541, 526), (527, 542, 543, 528), (528, 543, 544, 529), (529, 544, 545, 530), (530, 545, 546, 531), (531, 546, 547, 532), (532, 547, 548, 533), (533, 548, 549, 534), (535, 550, 551, 536), (536, 551, 552, 537), (246, 245, 553, 538), (538, 553, 554, 539), (539, 554, 555, 540), (540, 555, 556, 541), (542, 557, 558, 543), (543, 558, 559, 544), (544, 559, 560, 545), (545, 560, 561, 546), (546, 561, 562, 547), (547, 562, 563, 548), (548, 563, 564, 549), (551, 565, 566, 552), (245, 244, 567, 553), (553, 567, 568, 554), (554, 568, 569, 555), (555, 569, 570, 556), (557, 573, 574, 558), (558, 574, 575, 559), (563, 576, 577, 564), (565, 580, 581, 566), (244, 240, 276, 567), (567, 276, 277, 568), (568, 277, 278, 569), (569, 278, 279, 570), (570, 279, 280, 571), (571, 280, 281, 572), (572, 281, 282, 573), (573, 282, 283, 574), (574, 283, 284, 575), (576, 285, 286, 577), (577, 286, 287, 578), (578, 287, 288, 579), (579, 288, 289, 580), (580, 289, 290, 581)])
me_plane.polygons.foreach_set('use_smooth', [1, 1, 1, 1, 1, 1, 1, 1, 1, 1, 1, 1, 1, 1, 1, 1, 1, 1, 1, 1, 1, 1, 1, 1, 1, 1, 1, 1, 1, 1, 1, 1, 1, 1, 1, 1, 1, 1, 1, 1, 1, 1, 1, 1, 1, 1, 1, 1, 1, 1, 1, 1, 1, 1, 1, 1, 1, 1, 1, 1, 1, 1, 1, 1, 1, 1, 1, 1, 1, 1, 1, 1, 1, 1, 1, 1, 1, 1, 1, 1, 1, 1, 1, 1, 1, 1, 1, 1, 1, 1, 1, 1, 1, 1, 1, 1, 1, 1, 1, 1, 1, 1, 1, 1, 1, 1, 1, 1, 1, 1, 1, 1, 1, 1, 1, 1, 1, 1, 1, 1, 1, 1, 1, 1, 1, 1, 1, 1, 1, 1, 1, 1, 1, 1, 1, 1, 1, 1, 1, 1, 1, 1, 1, 1, 1, 1, 1, 1, 1, 1, 1, 1, 1, 1, 1, 1, 1, 0, 1, 1, 1, 1, 1, 1, 1, 1, 1, 0, 0, 1, 1, 1, 1, 1, 1, 0, 1, 1, 1, 1, 1, 1, 1, 1, 1, 1, 1, 1, 0, 1, 1, 1, 1, 1, 1, 1, 1, 1, 1, 1, 0, 1, 1, 1, 1, 1, 1, 1, 1, 0, 0, 1, 1, 1, 1, 1, 0, 0, 1, 1, 1, 1, 1, 1, 1, 1, 1, 1, 1, 0, 1, 1, 1, 1, 1, 1, 1, 1, 1, 1, 1, 1, 0, 1, 1, 1, 1, 1, 1, 1, 1, 1, 1, 1, 0, 1, 1, 1, 1, 1, 1, 1, 0, 1, 1, 1, 1, 1, 1, 1, 1, 1, 1, 1, 1, 0, 1, 1, 1, 1, 1, 1, 1, 1, 1, 1, 1, 1, 1, 1, 0, 1, 1, 1, 1, 1, 1, 1, 1, 1, 1, 0, 1, 1, 1, 0, 0, 1, 1, 0, 0, 0, 0, 1, 1, 0, 0, 0, 1, 1, 1, 1, 1, 1, 1, 1, 1, 1, 1, 1, 0, 1, 1, 1, 1, 1, 1, 1, 1, 1, 1, 1, 0, 1, 1, 1, 1, 1, 1, 1, 0, 0, 0, 1, 1, 0, 1, 0, 0, 1, 1])
_uv = me_plane.uv_layers.new(name='UVMap')
_uv.uv.foreach_set('vector', [0.0, 0.0, 0.0, 0.0, 0.0, 0.0, 0.0, 0.0, 0.0, 0.0, 0.0, 0.0, 0.0, 0.0, 0.0, 0.0, 0.0, 0.0, 0.0, 0.0, 0.0, 0.0, 0.0, 0.0, 0.0, 0.0, 0.0, 0.0, 0.0, 0.0, 0.0, 0.0, 0.0, 0.0, 0.0, 0.0, 0.0, 0.0, 0.0, 0.0, 0.0, 0.0, 0.0, 0.0, 0.0, 0.0, 0.0, 0.0, 0.0, 0.0, 0.0, 0.0, 0.0, 0.0, 0.0, 0.0, 0.0, 0.0, 0.0, 0.0, 0.0, 0.0, 0.0, 0.0, 0.0, 0.0, 0.0, 0.0, 0.0, 0.0, 0.0, 0.0, 0.0, 0.0, 0.0, 0.0, 0.0, 0.0, 0.0, 0.0, 0.0, 0.0, 0.0, 0.0, 0.0, 0.0, 0.0, 0.0, 0.0, 0.0, 0.0, 0.0, 0.0, 0.0, 0.0, 0.0, 0.0, 0.0, 0.0, 0.0, 0.0, 0.0, 0.0, 0.0, 0.0, 0.0, 0.0, 0.0, 0.0, 0.0, 0.0, 0.0, 0.0, 0.0, 0.0, 0.0, 0.0, 0.0, 0.0, 0.0, 0.0, 0.0, 0.0, 0.0, 0.0, 0.0, 0.0, 0.0, 0.0, 0.0, 0.0, 0.0, 0.0, 0.0, 0.0, 0.0, 0.0, 0.0, 0.0, 0.0, 0.0, 0.0, 0.0, 0.0, 0.0, 0.0, 0.0, 0.0, 0.0, 0.0, 0.0, 0.0, 0.0, 0.0, 0.0, 0.0, 0.0, 0.0, 0.0, 0.0, 0.0, 0.0, 0.0, 0.0, 0.0, 0.0, 0.0, 0.0, 0.0, 0.0, 0.0, 0.0, 0.0, 0.0, 0.0, 0.0, 0.0, 0.0, 0.0, 0.0, 0.0, 0.0, 0.0, 0.0, 0.0, 0.0, 0.0, 0.0, 0.0, 0.0, 0.0, 0.0, 0.0, 0.0, 0.0, 0.0, 0.0, 0.0, 0.0, 0.0, 0.0, 0.0, 0.0, 0.0, 0.0, 0.0, 0.0, 0.0, 0.0, 0.0, 0.0, 0.0, 0.0, 0.0, 0.0, 0.0, 0.0, 0.0, 0.0, 0.0, 0.0, 0.0, 0.0, 0.0, 0.0, 0.0, 0.0, 0.0, 0.0, 0.0, 0.0, 0.0, 0.0, 0.0, 0.0, 0.0, 0.0, 0.0, 0.0, 0.0, 0.0, 0.0, 0.0, 0.0, 0.0, 0.0, 0.0, 0.0, 0.0, 0.0, 0.0, 0.0, 0.0, 0.0, 0.0, 0.0, 0.0, 0.0, 0.0, 0.0, 0.0, 0.0, 0.0, 0.0, 0.0, 0.0, 0.0, 0.0, 0.0, 0.0, 0.0, 0.0, 0.0, 0.0, 0.0, 0.0, 0.0, 0.0, 0.0, 0.0, 0.0, 0.0, 0.0, 0.0, 0.0, 0.0, 0.0, 0.0, 0.0, 0.0, 0.0, 0.0, 0.0, 0.0, 0.0, 0.0, 0.0, 0.0, 0.0, 0.0, 0.0, 0.0, 0.0, 0.0, 0.0, 0.0, 0.0, 0.0, 0.0, 0.0, 0.0, 0.0, 0.0, 0.0, 0.0, 0.0, 0.0, 0.0, 0.0, 0.0, 0.0, 0.0, 0.0, 0.0, 0.0, 0.0, 0.0, 0.0, 0.0, 0.0, 0.0, 0.0, 0.0, 0.0, 0.0, 0.0, 0.0, 0.0, 0.0, 0.0, 0.0, 0.0, 0.0, 0.0, 0.0, 0.0, 0.0, 0.0, 0.0, 0.0, 0.0, 0.0, 0.0, 0.0, 0.0, 0.0, 0.0, 0.0, 0.0, 0.0, 0.0, 0.0, 0.0, 0.0, 0.0, 0.0, 0.0, 0.0, 0.0, 0.0, 0.0, 0.0, 0.0, 0.0, 0.0, 0.0, 0.0, 0.0, 0.0, 0.0, 0.0, 0.0, 0.0, 0.0, 0.0, 0.0, 0.0, 0.0, 0.0, 0.0, 0.0, 0.0, 0.0, 0.0, 0.0, 0.0, 0.0, 0.0, 0.0, 0.0, 0.0, 0.0, 0.0, 0.0, 0.0, 0.0, 0.0, 0.0, 0.0, 0.0, 0.0, 0.0, 0.0, 0.0, 0.0, 0.0, 0.0, 0.0, 0.0, 0.0, 0.0, 0.0, 0.0, 0.0, 0.0, 0.0, 0.0, 0.0, 0.0, 0.0, 0.0, 0.0, 0.0, 0.0, 0.0, 0.0, 0.0, 0.0, 0.0, 0.0, 0.0, 0.0, 0.0, 0.0, 0.0, 0.0, 0.0, 0.0, 0.0, 0.0, 0.0, 0.0, 0.0, 0.0, 0.0, 0.0, 0.0, 0.0, 0.0, 0.0, 0.0, 0.0, 0.0, 0.0, 0.0, 0.0, 0.0, 0.0, 0.0, 0.0, 0.0, 0.0, 0.0, 0.0, 0.0, 0.0, 0.0, 0.0, 0.0, 0.0, 0.0, 0.0, 0.0, 0.0, 0.0, 0.0, 0.0, 0.0, 0.0, 0.0, 0.0, 0.0, 0.0, 0.0, 0.0, 0.0, 0.0, 0.0, 0.0, 0.0, 0.0, 0.0, 0.0, 0.0, 0.0, 0.0, 0.0, 0.0, 0.0, 0.0, 0.0, 0.0, 0.0, 0.0, 0.0, 0.0, 0.0, 0.0, 0.0, 0.0, 0.0, 0.0, 0.0, 0.0, 0.0, 0.0, 0.0, 0.0, 0.0, 0.0, 0.0, 0.0, 0.0, 0.0, 0.0, 0.0, 0.0, 0.0, 0.0, 0.0, 0.0, 0.0, 0.0, 0.0, 0.0, 0.0, 0.0, 0.0, 0.0, 0.0, 0.0, 0.0, 0.0, 0.0, 0.0, 0.0, 0.0, 0.0, 0.0, 0.0, 0.0, 0.0, 0.0, 0.0, 0.0, 0.0, 0.0, 0.0, 0.0, 0.0, 0.0, 0.0, 0.0, 0.0, 0.0, 0.0, 0.0, 0.0, 0.0, 0.0, 0.0, 0.0, 0.0, 0.0, 0.0, 0.0, 0.0, 0.0, 0.0, 0.0, 0.0, 0.0, 0.0, 0.0, 0.0, 0.0, 0.0, 0.0, 0.0, 0.0, 0.0, 0.0, 0.0, 0.0, 0.0, 0.0, 0.0, 0.0, 0.0, 0.0, 0.0, 0.0, 0.0, 0.0, 0.0, 0.0, 0.0, 0.0, 0.0, 0.0, 0.0, 0.0, 0.0, 0.0, 0.0, 0.0, 0.0, 0.0, 0.0, 0.0, 0.0, 0.0, 0.0, 0.0, 0.0, 0.0, 0.0, 0.0, 0.0, 0.0, 0.0, 0.0, 0.0, 0.0, 0.0, 0.0, 0.0, 0.0, 0.0, 0.0, 0.0, 0.0, 0.0, 0.0, 0.0, 0.0, 0.0, 0.0, 0.0, 0.0, 0.0, 0.0, 0.0, 0.0, 0.0, 0.0, 0.0, 0.0, 0.0, 0.0, 0.0, 0.0, 0.0, 0.0, 0.0, 0.0, 0.0, 0.0, 0.0, 0.0, 0.0, 0.0, 0.0, 0.0, 0.0, 0.0, 0.0, 0.0, 0.0, 0.0, 0.0, 0.0, 0.0, 0.0, 0.0, 0.0, 0.0, 0.0, 0.0, 0.0, 0.0, 0.0, 0.0, 0.0, 0.0, 0.0, 0.0, 0.0, 0.0, 0.0, 0.0, 0.0, 0.0, 0.0, 0.0, 0.0, 0.0, 0.0, 0.0, 0.0, 0.0, 0.0, 0.0, 0.0, 0.0, 0.0, 0.0, 0.0, 0.0, 0.0, 0.0, 0.0, 0.0, 0.0, 0.0, 0.0, 0.0, 0.0, 0.0, 0.0, 0.0, 0.0, 0.0, 0.0, 0.0, 0.0, 0.0, 0.0, 0.0, 0.0, 0.0, 0.0, 0.0, 0.0, 0.0, 0.0, 0.0, 0.0, 0.0, 0.0, 0.0, 0.0, 0.0, 0.0, 0.0, 0.0, 0.0, 0.0, 0.0, 0.0, 0.0, 0.0, 0.0, 0.0, 0.0, 0.0, 0.0, 0.0, 0.0, 0.0, 0.0, 0.0, 0.0, 0.0, 0.0, 0.0, 0.0, 0.0, 0.0, 0.0, 0.0, 0.0, 0.0, 0.0, 0.0, 0.0, 0.0, 0.0, 0.0, 0.0, 0.0, 0.0, 0.0, 0.0, 0.0, 0.0, 0.0, 0.0, 0.0, 0.0, 0.0, 0.0, 0.0, 0.0, 0.0, 0.0, 0.0, 0.0, 0.0, 0.0, 0.0, 0.0, 0.0, 0.0, 0.0, 0.0, 0.0, 0.0, 0.0, 0.0, 0.0, 0.0, 0.0, 0.0, 0.0, 0.0, 0.0, 0.0, 0.0, 0.0, 0.0, 0.0, 0.0, 0.0, 0.0, 0.0, 0.0, 0.0, 0.0, 0.0, 0.0, 0.0, 0.0, 0.0, 0.0, 0.0, 0.0, 0.0, 0.0, 0.0, 0.0, 0.0, 0.0, 0.0, 0.0, 0.0, 0.0, 0.0, 0.0, 0.0, 0.0, 0.0, 0.0, 0.0, 0.0, 0.0, 0.0, 0.0, 0.0, 0.0, 0.0, 0.0, 0.0, 0.0, 0.0, 0.0, 0.0, 0.0, 0.0, 0.0, 0.0, 0.0, 0.0, 0.0, 0.0, 0.0, 0.0, 0.0, 0.0, 0.0, 0.0, 0.0, 0.0, 0.0, 0.0, 0.0, 0.0, 0.0, 0.0, 0.0, 0.0, 0.0, 0.0, 0.0, 0.0, 0.0, 0.0, 0.0, 0.0, 0.0, 0.0, 0.0, 0.0, 0.0, 0.0, 0.0, 0.0, 0.0, 0.0, 0.0, 0.0, 0.0, 0.0, 0.0, 0.0, 0.0, 0.0, 0.0, 0.0, 0.0, 0.0, 0.0, 0.0, 0.0, 0.0, 0.0, 0.0, 0.0, 0.0, 0.0, 0.0, 0.0, 0.0, 0.0, 0.0, 0.0, 0.0, 0.0, 0.0, 0.0, 0.0, 0.0, 0.0, 0.0, 0.0, 0.0, 0.0, 0.0, 0.0, 0.0, 0.0, 0.0, 0.0, 0.0, 0.0, 0.0, 0.0, 0.0, 0.0, 0.0, 0.0, 0.0, 0.0, 0.0, 0.0, 0.0, 0.0, 0.0, 0.0, 0.0, 0.0, 0.0, 0.0, 0.0, 0.0, 0.0, 0.0, 0.0, 0.0, 0.0, 0.0, 0.0, 0.0, 0.0, 0.0, 0.0, 0.0, 0.0, 0.0, 0.0, 0.0, 0.0, 0.0, 0.0, 0.0, 0.0, 0.0, 0.0, 0.0, 0.0, 0.0, 0.0, 0.0, 0.0, 0.0, 0.0, 0.0, 0.0, 0.0, 0.0, 0.0, 0.0, 0.0, 0.0, 0.0, 0.0, 0.0, 0.0, 0.0, 0.0, 0.0, 0.0, 0.0, 0.0, 0.0, 0.0, 0.0, 0.0, 0.0, 0.0, 0.0, 0.0, 0.0, 0.0, 0.0, 0.0, 0.0, 0.0, 0.0, 0.0, 0.0, 0.0, 0.0, 0.0, 0.0, 0.0, 0.0, 0.0, 0.0, 0.0, 0.0, 0.0, 0.0, 0.0, 0.0, 0.0, 0.0, 0.0, 0.0, 0.0, 0.0, 0.0, 0.0, 0.0, 0.0, 0.0, 0.0, 0.0, 9.547e-05, 9.547e-05, 0.9116, 0.0001017, 0.9116, 0.9999, 9.625e-05, 0.9999, 9.547e-05, 9.625e-05, 0.9116, 9.547e-05, 0.9116, 0.9999, 9.625e-05, 0.9999, 9.547e-05, 9.86e-05, 0.9116, 9.547e-05, 0.9116, 0.9999, 9.781e-05, 0.9999, 9.547e-05, 9.547e-05, 0.9117, 9.547e-05, 0.9117, 0.9999, 9.547e-05, 0.9999, 9.547e-05, 9.86e-05, 0.9116, 9.547e-05, 0.9116, 0.9999, 9.781e-05, 0.9999, 9.547e-05, 9.547e-05, 0.9116, 9.547e-05, 0.9116, 0.9999, 9.703e-05, 0.9999, 9.547e-05, 0.0001017, 0.9116, 9.547e-05, 0.9116, 0.9999, 9.654e-05, 0.9999, 9.547e-05, 9.547e-05, 0.9116, 9.547e-05, 0.9116, 0.9999, 9.732e-05, 0.9999, 9.547e-05, 9.86e-05, 0.9116, 9.547e-05, 0.9116, 0.9999, 9.899e-05, 0.9999, 9.547e-05, 0.0001049, 0.9116, 9.547e-05, 0.9116, 0.9999, 9.762e-05, 0.9999, 9.547e-05, 0.0001017, 0.9116, 9.547e-05, 0.9116, 0.9999, 9.586e-05, 0.9999, 9.547e-05, 9.547e-05, 0.9116, 9.547e-05, 0.9116, 0.9999, 9.547e-05, 0.9999, 9.547e-05, 9.547e-05, 0.9116, 9.547e-05, 0.9116, 0.9999, 9.547e-05, 0.9999, 9.547e-05, 9.86e-05, 0.9116, 9.547e-05, 0.9116, 0.9999, 9.86e-05, 0.9999, 9.547e-05, 9.547e-05, 0.9116, 9.547e-05, 0.9116, 0.9999, 9.664e-05, 0.9999, 9.625e-05, 9.547e-05, 0.9116, 9.547e-05, 0.9116, 0.9999, 9.547e-05, 0.9999, 0.9116, 0.9999, 9.547e-05, 0.9999, 9.938e-05, 9.547e-05, 0.9116, 9.547e-05, 9.547e-05, 9.625e-05, 0.9116, 9.547e-05, 0.9116, 0.9999, 9.703e-05, 0.9999, 9.547e-05, 9.625e-05, 0.9116, 9.547e-05, 0.9116, 0.9999, 9.547e-05, 0.9999, 9.547e-05, 9.625e-05, 0.9116, 9.547e-05, 0.9116, 0.9999, 9.625e-05, 0.9999, 9.547e-05, 9.625e-05, 0.9116, 9.547e-05, 0.9116, 0.9999, 9.781e-05, 0.9999, 9.547e-05, 9.547e-05, 0.9116, 9.625e-05, 0.9116, 0.9999, 9.664e-05, 0.9999, 9.547e-05, 9.547e-05, 0.9116, 9.547e-05, 0.9116, 0.9999, 9.698e-05, 0.9999, 9.547e-05, 9.625e-05, 0.9116, 9.547e-05, 0.9116, 0.9999, 9.635e-05, 0.9999, 9.547e-05, 9.547e-05, 0.9116, 9.625e-05, 0.9116, 0.9999, 9.644e-05, 0.9999, 9.547e-05, 9.625e-05, 0.9116, 9.547e-05, 0.9116, 0.9999, 9.703e-05, 0.9999, 9.547e-05, 9.625e-05, 0.9116, 9.547e-05, 0.9116, 0.9999, 9.625e-05, 0.9999, 9.547e-05, 9.547e-05, 0.9116, 9.547e-05, 0.9116, 0.9999, 9.664e-05, 0.9999, 9.547e-05, 9.547e-05, 0.9116, 9.547e-05, 0.9116, 0.9999, 9.664e-05, 0.9999, 9.547e-05, 9.547e-05, 0.9116, 9.547e-05, 0.9116, 0.9999, 9.625e-05, 0.9999, 9.547e-05, 9.86e-05, 0.9116, 9.547e-05, 0.9116, 0.9999, 9.625e-05, 0.9999, 9.547e-05, 9.86e-05, 0.9116, 9.547e-05, 0.9116, 0.9999, 9.625e-05, 0.9999, 9.547e-05, 9.547e-05, 0.9116, 9.547e-05, 0.9116, 0.9999, 9.547e-05, 0.9999, 9.547e-05, 9.86e-05, 0.9116, 9.547e-05, 0.9116, 0.9999, 9.86e-05, 0.9999, 9.547e-05, 9.86e-05, 0.9116, 9.547e-05, 0.9116, 0.9999, 9.86e-05, 0.9999, 9.547e-05, 9.86e-05, 0.9116, 9.547e-05, 0.9116, 0.9999, 9.781e-05, 0.9999, 9.547e-05, 9.86e-05, 0.9116, 9.547e-05, 0.9116, 0.9999, 9.625e-05, 0.9999, 9.547e-05, 9.86e-05, 0.9116, 9.547e-05, 0.9116, 0.9999, 9.625e-05, 0.9999, 9.547e-05, 9.547e-05, 0.9117, 9.547e-05, 0.9117, 0.9999, 9.547e-05, 0.9999, 9.547e-05, 9.547e-05, 0.9117, 9.547e-05, 0.9117, 0.9999, 9.547e-05, 0.9999, 9.547e-05, 9.547e-05, 0.9116, 9.547e-05, 0.9116, 0.9999, 9.547e-05, 0.9999, 9.547e-05, 9.547e-05, 0.9116, 9.547e-05, 0.9116, 0.9999, 9.547e-05, 0.9999, 9.547e-05, 9.547e-05, 0.9116, 9.547e-05, 0.9116, 0.9999, 9.547e-05, 0.9999, 9.547e-05, 9.547e-05, 0.9116, 9.547e-05, 0.9116, 0.9999, 9.547e-05, 0.9999, 9.547e-05, 9.547e-05, 0.9116, 0.0001017, 0.9116, 0.9999, 9.547e-05, 0.9999, 9.547e-05, 9.547e-05, 0.9116, 0.0001017, 0.9116, 0.9999, 9.547e-05, 0.9999, 9.547e-05, 9.547e-05, 0.9116, 9.547e-05, 0.9116, 0.9999, 9.547e-05, 0.9999, 9.547e-05, 9.547e-05, 0.9117, 9.547e-05, 0.9117, 0.9999, 9.547e-05, 0.9999, 9.547e-05, 9.547e-05, 0.9117, 9.547e-05, 0.9117, 0.9999, 9.547e-05, 0.9999, 9.547e-05, 9.547e-05, 0.9117, 9.547e-05, 0.9117, 0.9999, 9.547e-05, 0.9999, 0.9116, 0.9999, 9.547e-05, 0.9999, 9.781e-05, 9.547e-05, 0.9116, 9.547e-05, 0.9116, 0.9999, 9.547e-05, 0.9999, 9.938e-05, 9.547e-05, 0.9116, 9.547e-05, 0.9116, 0.9999, 9.547e-05, 0.9999, 9.625e-05, 9.547e-05, 0.9116, 9.547e-05, 0.9116, 0.9999, 9.586e-05, 0.9999, 9.547e-05, 9.547e-05, 0.9116, 9.547e-05, 0.9116, 0.9999, 9.547e-05, 0.9999, 9.82e-05, 9.547e-05, 0.9116, 9.547e-05, 0.9116, 0.9999, 9.586e-05, 0.9999, 9.547e-05, 9.547e-05, 0.9116, 9.547e-05, 0.9116, 0.9999, 9.654e-05, 0.9999, 9.547e-05, 9.547e-05, 0.9116, 9.547e-05, 0.9116, 0.9999, 9.547e-05, 0.9999, 9.61e-05, 9.547e-05, 0.9116, 9.547e-05, 0.9116, 0.9999, 9.547e-05, 0.9999, 9.762e-05, 9.547e-05, 0.9116, 9.86e-05, 0.9113, 0.9999, 9.547e-05, 0.9996, 0.0004088, 9.547e-05, 0.9116, 0.0004396, 9.547e-05, 9.86e-05, 0.9116, 9.547e-05, 0.9116, 0.9999, 9.781e-05, 0.9999, 0.9116, 0.9999, 9.547e-05, 0.9999, 9.625e-05, 9.547e-05, 0.9116, 9.547e-05, 0.9116, 0.9999, 9.547e-05, 0.9999, 0.0001002, 9.547e-05, 0.9116, 9.547e-05, 9.781e-05, 9.547e-05, 0.9117, 9.547e-05, 0.9116, 0.9999, 9.547e-05, 0.9999, 9.781e-05, 9.547e-05, 0.9117, 9.547e-05, 0.9116, 0.9999, 9.547e-05, 0.9999, 9.547e-05, 9.547e-05, 0.9116, 9.547e-05, 0.9116, 0.9999, 9.547e-05, 0.9999, 9.547e-05, 9.547e-05, 0.9116, 9.547e-05, 0.9116, 0.9999, 9.547e-05, 0.9999, 9.547e-05, 9.547e-05, 0.9116, 9.547e-05, 0.9116, 0.9999, 9.86e-05, 0.9999, 9.547e-05, 9.547e-05, 0.9116, 9.547e-05, 0.9116, 0.9999, 9.86e-05, 0.9999, 9.547e-05, 9.547e-05, 0.9116, 9.547e-05, 0.9116, 0.9999, 9.781e-05, 0.9999, 9.547e-05, 9.547e-05, 0.9116, 9.547e-05, 0.9116, 0.9999, 9.781e-05, 0.9999, 9.547e-05, 9.547e-05, 0.9116, 9.547e-05, 0.9116, 0.9999, 9.86e-05, 0.9999, 9.781e-05, 9.547e-05, 0.9117, 9.547e-05, 0.9116, 0.9999, 9.547e-05, 0.9999, 9.547e-05, 9.86e-05, 0.9116, 9.547e-05, 0.9116, 0.9999, 9.82e-05, 0.9999, 9.547e-05, 9.86e-05, 0.9116, 9.547e-05, 0.9116, 0.9999, 9.82e-05, 0.9999, 9.547e-05, 9.547e-05, 0.9116, 9.547e-05, 0.9116, 0.9999, 9.703e-05, 0.9999, 9.547e-05, 9.547e-05, 0.9116, 9.547e-05, 0.9116, 0.9999, 9.664e-05, 0.9999, 9.547e-05, 9.86e-05, 0.9116, 9.547e-05, 0.9116, 0.9999, 9.82e-05, 0.9999, 9.547e-05, 9.547e-05, 0.9116, 9.547e-05, 0.9116, 0.9999, 9.703e-05, 0.9999, 9.547e-05, 9.86e-05, 0.9116, 9.547e-05, 0.9116, 0.9999, 9.82e-05, 0.9999, 0.9116, 0.9999, 9.547e-05, 0.9999, 9.547e-05, 9.547e-05, 0.9116, 9.547e-05, 0.9116, 0.9999, 9.625e-05, 0.9999, 9.547e-05, 9.547e-05, 0.9116, 9.547e-05, 0.0004091, 9.547e-05, 0.9116, 0.0004333, 0.9113, 0.9999, 9.547e-05, 0.9996, 0.9116, 0.9999, 9.742e-05, 0.9999, 9.547e-05, 9.547e-05, 0.9116, 9.547e-05, 0.9116, 0.9999, 9.615e-05, 0.9999, 9.547e-05, 9.547e-05, 0.9116, 9.547e-05, 0.9116, 0.9999, 9.684e-05, 0.9999, 9.547e-05, 9.547e-05, 0.9116, 9.547e-05, 0.9117, 0.9999, 9.635e-05, 0.9999, 9.547e-05, 9.547e-05, 0.9117, 9.547e-05, 0.9116, 0.9999, 9.547e-05, 0.9999, 9.556e-05, 9.547e-05, 0.9116, 9.547e-05, 0.0004091, 9.547e-05, 0.9116, 0.0004333, 0.9113, 0.9999, 9.547e-05, 0.9996, 0.9116, 0.9999, 9.547e-05, 0.9999, 9.586e-05, 9.547e-05, 0.9116, 9.547e-05, 9.547e-05, 0.0001017, 0.9116, 9.547e-05, 0.9116, 0.9999, 9.801e-05, 0.9999, 0.9116, 0.9999, 9.625e-05, 0.9999, 9.547e-05, 9.547e-05, 0.9116, 9.547e-05, 0.9116, 0.9999, 9.547e-05, 0.9999, 9.625e-05, 9.547e-05, 0.9116, 9.547e-05, 0.9116, 0.9999, 9.547e-05, 0.9999, 0.0001002, 9.86e-05, 0.9116, 9.547e-05, 0.9116, 0.9999, 9.547e-05, 0.9999, 9.938e-05, 9.547e-05, 0.9116, 9.547e-05, 0.9116, 0.9999, 9.547e-05, 0.9999, 9.664e-05, 9.547e-05, 0.9116, 9.547e-05, 0.9116, 0.9999, 9.547e-05, 0.9999, 9.664e-05, 9.86e-05, 0.9116, 9.547e-05, 9.781e-05, 9.547e-05, 0.9116, 9.547e-05, 0.9116, 0.9999, 9.547e-05, 0.9999, 9.781e-05, 9.547e-05, 0.9116, 9.547e-05, 0.9116, 0.9999, 9.547e-05, 0.9999, 9.547e-05, 9.547e-05, 0.9116, 9.547e-05, 0.9116, 0.9999, 9.547e-05, 0.9999, 9.547e-05, 9.547e-05, 0.9116, 9.547e-05, 0.9116, 0.9999, 9.547e-05, 0.9999, 0.0, 0.003059, 0.9969, 0.0, 1.0, 0.9969, 0.003059, 1.0, 9.547e-05, 9.547e-05, 0.9116, 9.547e-05, 0.9116, 0.9999, 9.547e-05, 0.9999, 9.547e-05, 9.547e-05, 0.9116, 9.547e-05, 0.9116, 0.9999, 9.547e-05, 0.9999, 9.781e-05, 9.547e-05, 0.9116, 9.547e-05, 0.9116, 0.9999, 9.547e-05, 0.9999, 0.9116, 0.9999, 9.547e-05, 0.9999, 9.625e-05, 9.547e-05, 0.9116, 9.547e-05, 0.9117, 0.9999, 9.625e-05, 0.9999, 9.547e-05, 9.547e-05, 0.9117, 9.547e-05, 0.9117, 0.9999, 9.781e-05, 0.9999, 9.547e-05, 9.547e-05, 0.9117, 9.547e-05, 0.9117, 0.9999, 9.547e-05, 0.9999, 9.547e-05, 9.547e-05, 0.9117, 9.547e-05, 0.9117, 0.9999, 9.82e-05, 0.9999, 9.547e-05, 9.547e-05, 0.9117, 9.547e-05, 9.547e-05, 9.547e-05, 0.9116, 9.547e-05, 0.9116, 0.9999, 9.801e-05, 0.9999, 9.547e-05, 9.547e-05, 0.9116, 9.547e-05, 0.9116, 0.9999, 9.801e-05, 0.9999, 0.9116, 0.9999, 9.547e-05, 0.9999, 9.723e-05, 9.547e-05, 0.9116, 9.547e-05, 0.9116, 0.9999, 9.615e-05, 0.9999, 9.547e-05, 9.547e-05, 0.9116, 9.547e-05, 9.547e-05, 9.86e-05, 0.9116, 9.547e-05, 0.9116, 0.9999, 9.811e-05, 0.9999, 9.547e-05, 9.86e-05, 0.9116, 9.547e-05, 0.9116, 0.9999, 9.811e-05, 0.9999, 0.9117, 0.9999, 9.713e-05, 0.9999, 9.547e-05, 9.547e-05, 0.9117, 9.547e-05, 9.547e-05, 9.547e-05, 0.9116, 9.547e-05, 0.9116, 0.9999, 9.801e-05, 0.9999, 0.9117, 0.9999, 9.625e-05, 0.9999, 9.547e-05, 9.547e-05, 0.9117, 9.547e-05, 9.547e-05, 9.547e-05, 0.9116, 9.547e-05, 0.9116, 0.9999, 9.635e-05, 0.9999, 0.9116, 0.9999, 9.547e-05, 0.9999, 9.723e-05, 9.547e-05, 0.9116, 9.547e-05, 0.9116, 0.9999, 9.615e-05, 0.9999, 9.547e-05, 9.547e-05, 0.9116, 9.547e-05, 9.659e-05, 9.547e-05, 0.9117, 9.547e-05, 0.9117, 0.9999, 9.547e-05, 0.9999, 9.659e-05, 9.547e-05, 0.9117, 9.547e-05, 0.9117, 0.9999, 9.547e-05, 0.9999, 0.9117, 0.9999, 9.713e-05, 0.9999, 9.547e-05, 9.547e-05, 0.9117, 9.547e-05, 9.547e-05, 9.547e-05, 0.9116, 9.547e-05, 0.9116, 0.9999, 9.635e-05, 0.9999, 0.9116, 0.9999, 9.547e-05, 0.9999, 0.0001002, 9.86e-05, 0.9116, 9.547e-05, 9.61e-05, 0.0001017, 0.9116, 9.547e-05, 0.9116, 0.9999, 9.547e-05, 0.9999, 9.547e-05, 0.0001017, 0.9116, 9.547e-05, 0.9116, 0.9999, 9.679e-05, 0.9999, 9.547e-05, 0.0001017, 0.9116, 9.547e-05, 0.9116, 0.9999, 9.679e-05, 0.9999, 9.547e-05, 0.0001017, 0.9116, 9.547e-05, 0.9116, 0.9999, 9.679e-05, 0.9999, 9.547e-05, 0.0001017, 0.9116, 9.547e-05, 0.9116, 0.9999, 9.679e-05, 0.9999, 9.547e-05, 0.0001017, 0.9116, 9.547e-05, 0.9116, 0.9999, 9.679e-05, 0.9999, 9.61e-05, 0.0001017, 0.9116, 9.547e-05, 0.9116, 0.9999, 9.547e-05, 0.9999, 0.9116, 0.9999, 9.566e-05, 0.9999, 9.547e-05, 9.547e-05, 0.9116, 9.547e-05, 0.9116, 0.9999, 9.547e-05, 0.9999, 9.586e-05, 0.0001017, 0.9116, 9.547e-05, 9.547e-05, 9.86e-05, 0.9116, 9.547e-05, 0.9116, 0.9999, 9.899e-05, 0.9999, 0.9116, 0.9999, 9.547e-05, 0.9999, 9.781e-05, 9.547e-05, 0.9116, 9.547e-05, 0.9116, 0.9999, 9.547e-05, 0.9999, 0.0001002, 9.86e-05, 0.9116, 9.547e-05, 0.9116, 0.9999, 9.547e-05, 0.9999, 9.703e-05, 9.86e-05, 0.9116, 9.547e-05, 9.644e-05, 0.0001017, 0.9116, 9.547e-05, 0.9116, 0.9999, 9.547e-05, 0.9999, 9.547e-05, 0.0001049, 0.9116, 9.547e-05, 0.9116, 0.9999, 9.615e-05, 0.9999, 9.547e-05, 0.0001049, 0.9116, 9.547e-05, 0.9116, 0.9999, 9.615e-05, 0.9999, 9.547e-05, 0.0001049, 0.9116, 9.547e-05, 0.9116, 0.9999, 9.615e-05, 0.9999, 9.547e-05, 0.0001049, 0.9116, 9.547e-05, 0.9116, 0.9999, 9.615e-05, 0.9999, 9.547e-05, 0.0001049, 0.9116, 9.547e-05, 0.9116, 0.9999, 9.615e-05, 0.9999, 9.644e-05, 0.0001017, 0.9116, 9.547e-05, 0.9116, 0.9999, 9.547e-05, 0.9999, 0.9116, 0.9999, 9.566e-05, 0.9999, 9.547e-05, 9.547e-05, 0.9116, 9.547e-05, 0.9116, 0.9999, 9.547e-05, 0.9999, 9.586e-05, 0.0001017, 0.9116, 9.547e-05, 9.547e-05, 0.0001049, 0.9116, 9.547e-05, 0.9116, 0.9999, 9.762e-05, 0.9999, 0.9116, 0.9999, 9.547e-05, 0.9999, 9.781e-05, 9.547e-05, 0.9116, 9.547e-05, 0.9116, 0.9999, 9.547e-05, 0.9999, 9.938e-05, 9.547e-05, 0.9116, 9.547e-05, 0.9116, 0.9999, 9.625e-05, 0.9999, 9.547e-05, 9.547e-05, 0.9116, 9.547e-05, 0.9116, 0.9999, 9.547e-05, 0.9999, 9.664e-05, 9.547e-05, 0.9116, 9.547e-05, 0.9116, 0.9999, 9.547e-05, 0.9999, 0.0001006, 9.547e-05, 0.9116, 9.547e-05, 9.547e-05, 9.547e-05, 0.9116, 9.547e-05, 0.9116, 0.9999, 9.547e-05, 0.9999, 0.9116, 0.9999, 9.742e-05, 0.9999, 9.547e-05, 9.547e-05, 0.9116, 9.547e-05, 0.9116, 0.9999, 9.615e-05, 0.9999, 9.547e-05, 9.547e-05, 0.9116, 9.547e-05, 0.9116, 0.9999, 9.684e-05, 0.9999, 9.547e-05, 9.547e-05, 0.9116, 9.547e-05, 0.9117, 0.9999, 9.635e-05, 0.9999, 9.547e-05, 9.547e-05, 0.9117, 9.547e-05, 0.9116, 0.9999, 9.547e-05, 0.9999, 9.556e-05, 9.547e-05, 0.9116, 9.547e-05, 9.547e-05, 9.547e-05, 0.9116, 9.547e-05, 0.9116, 0.9999, 9.547e-05, 0.9999, 0.9116, 0.9999, 9.625e-05, 0.9999, 9.547e-05, 9.547e-05, 0.9116, 9.547e-05, 0.9116, 0.9999, 9.547e-05, 0.9999, 9.938e-05, 9.547e-05, 0.9116, 9.547e-05, 0.9116, 0.9999, 9.547e-05, 0.9999, 9.664e-05, 9.547e-05, 0.9116, 9.547e-05, 0.9116, 0.9999, 9.547e-05, 0.9999, 0.0001006, 9.547e-05, 0.9116, 9.547e-05, 0.9116, 0.9999, 9.684e-05, 0.9999, 9.547e-05, 9.547e-05, 0.9116, 9.547e-05, 0.9117, 0.9999, 9.635e-05, 0.9999, 9.547e-05, 9.547e-05, 0.9117, 9.547e-05, 0.9116, 0.9999, 9.625e-05, 0.9999, 9.547e-05, 9.547e-05, 0.9116, 9.547e-05, 0.9117, 0.9999, 9.586e-05, 0.9999, 9.547e-05, 9.547e-05, 0.9117, 9.547e-05, 9.547e-05, 9.86e-05, 0.9116, 9.547e-05, 0.9116, 0.9999, 9.82e-05, 0.9999, 9.547e-05, 9.86e-05, 0.9116, 9.547e-05, 0.9116, 0.9999, 9.82e-05, 0.9999, 9.547e-05, 9.547e-05, 0.9116, 9.547e-05, 0.9116, 0.9999, 9.664e-05, 0.9999, 9.547e-05, 9.547e-05, 0.9116, 9.547e-05, 0.9116, 0.9999, 9.664e-05, 0.9999, 9.547e-05, 9.86e-05, 0.9116, 9.547e-05, 0.9116, 0.9999, 9.82e-05, 0.9999, 9.547e-05, 9.547e-05, 0.9116, 9.547e-05, 0.9116, 0.9999, 9.547e-05, 0.9999, 9.547e-05, 9.547e-05, 0.9117, 9.547e-05, 0.9117, 0.9999, 9.586e-05, 0.9999, 9.547e-05, 9.547e-05, 0.9117, 9.547e-05, 0.9117, 0.9999, 9.586e-05, 0.9999, 9.547e-05, 0.0001017, 0.9116, 9.547e-05, 0.9116, 0.9999, 9.742e-05, 0.9999, 9.547e-05, 0.0001017, 0.9116, 9.547e-05, 0.9116, 0.9999, 9.742e-05, 0.9999, 9.547e-05, 0.0001017, 0.9116, 9.547e-05, 0.9116, 0.9999, 9.742e-05, 0.9999, 9.547e-05, 0.0001017, 0.9116, 9.547e-05, 0.9116, 0.9999, 9.742e-05, 0.9999, 9.547e-05, 9.86e-05, 0.9116, 9.547e-05, 0.9116, 0.9999, 9.742e-05, 0.9999, 9.547e-05, 9.86e-05, 0.9116, 9.547e-05, 0.9116, 0.9999, 9.742e-05, 0.9999, 9.547e-05, 9.86e-05, 0.9116, 9.547e-05, 0.9116, 0.9999, 9.82e-05, 0.9999, 9.547e-05, 9.86e-05, 0.9116, 9.547e-05, 0.9116, 0.9999, 9.82e-05, 0.9999, 9.547e-05, 9.86e-05, 0.9116, 9.547e-05, 0.9116, 0.9999, 9.742e-05, 0.9999, 9.547e-05, 9.547e-05, 0.9116, 9.547e-05, 0.9116, 0.9999, 9.547e-05, 0.9999, 9.547e-05, 0.0001017, 0.9116, 9.547e-05, 0.9116, 0.9999, 9.742e-05, 0.9999, 9.547e-05, 0.0001017, 0.9116, 9.547e-05, 0.9116, 0.9999, 9.742e-05, 0.9999, 9.547e-05, 0.0001017, 0.9116, 9.547e-05, 0.9116, 0.9999, 9.742e-05, 0.9999, 9.586e-05, 0.0001017, 0.9116, 9.547e-05, 0.9116, 0.9999, 9.547e-05, 0.9999, 9.586e-05, 0.0001017, 0.9116, 9.547e-05, 0.9116, 0.9999, 9.547e-05, 0.9999, 9.586e-05, 0.0001017, 0.9116, 9.547e-05, 0.9116, 0.9999, 9.547e-05, 0.9999, 9.586e-05, 0.0001017, 0.9116, 9.547e-05, 0.9116, 0.9999, 9.547e-05, 0.9999, 9.547e-05, 9.547e-05, 0.9116, 9.547e-05, 0.9116, 0.9999, 9.547e-05, 0.9999, 9.547e-05, 9.547e-05, 0.9116, 9.547e-05, 0.9116, 0.9999, 9.547e-05, 0.9999, 9.547e-05, 9.547e-05, 0.9116, 9.547e-05, 0.9116, 0.9999, 9.547e-05, 0.9999, 9.547e-05, 9.547e-05, 0.9116, 9.547e-05, 0.9116, 0.9999, 9.547e-05, 0.9999, 9.547e-05, 9.547e-05, 0.9116, 9.547e-05, 0.9116, 0.9999, 9.547e-05, 0.9999, 9.547e-05, 9.547e-05, 0.9116, 9.547e-05, 0.9116, 0.9999, 9.547e-05, 0.9999, 9.586e-05, 0.0001017, 0.9116, 9.547e-05, 0.9116, 0.9999, 9.547e-05, 0.9999, 9.586e-05, 0.0001017, 0.9116, 9.547e-05, 0.9116, 0.9999, 9.547e-05, 0.9999, 9.625e-05, 0.0001017, 0.9116, 9.547e-05, 0.9116, 0.9999, 9.547e-05, 0.9999, 9.625e-05, 0.0001017, 0.9116, 9.547e-05, 0.9116, 0.9999, 9.547e-05, 0.9999, 9.625e-05, 0.0001017, 0.9116, 9.547e-05, 0.9116, 0.9999, 9.547e-05, 0.9999, 9.625e-05, 0.0001017, 0.9116, 9.547e-05, 0.9116, 0.9999, 9.547e-05, 0.9999, 9.547e-05, 9.547e-05, 0.9116, 9.86e-05, 0.9116, 0.9999, 9.547e-05, 0.9999, 9.547e-05, 9.547e-05, 0.9116, 9.86e-05, 0.9116, 0.9999, 9.547e-05, 0.9999, 9.625e-05, 0.0001017, 0.9116, 9.547e-05, 0.9116, 0.9999, 9.547e-05, 0.9999, 9.625e-05, 0.0001017, 0.9116, 9.547e-05, 0.9116, 0.9999, 9.547e-05, 0.9999, 9.547e-05, 0.0001017, 0.9116, 9.547e-05, 0.9116, 0.9999, 9.781e-05, 0.9999, 9.547e-05, 0.0001017, 0.9116, 9.547e-05, 0.9116, 0.9999, 9.781e-05, 0.9999, 9.547e-05, 0.0001017, 0.9116, 9.547e-05, 0.9116, 0.9999, 9.781e-05, 0.9999, 9.547e-05, 0.0001017, 0.9116, 9.547e-05, 0.9116, 0.9999, 9.781e-05, 0.9999, 9.547e-05, 0.0001017, 0.9116, 9.547e-05, 0.9116, 0.9999, 9.781e-05, 0.9999, 9.547e-05, 9.547e-05, 0.9116, 9.547e-05, 0.9116, 0.9999, 9.547e-05, 0.9999, 9.547e-05, 9.547e-05, 0.9116, 9.547e-05, 0.9116, 0.9999, 9.547e-05, 0.9999, 9.547e-05, 0.0001017, 0.9116, 9.547e-05, 0.9116, 0.9999, 9.547e-05, 0.9999, 9.547e-05, 0.0001017, 0.9116, 9.547e-05, 0.9116, 0.9999, 9.547e-05, 0.9999, 9.547e-05, 0.0001017, 0.9116, 9.547e-05, 0.9116, 0.9999, 9.781e-05, 0.9999, 9.547e-05, 0.0001017, 0.9116, 9.547e-05, 0.9116, 0.9999, 9.781e-05, 0.9999, 9.547e-05, 9.547e-05, 0.9116, 0.0001017, 0.9116, 0.9999, 9.625e-05, 0.9999, 9.547e-05, 0.0001017, 0.9116, 9.547e-05, 0.9116, 0.9999, 9.781e-05, 0.9999, 9.547e-05, 0.0001017, 0.9116, 9.547e-05, 0.9116, 0.9999, 9.781e-05, 0.9999])
me_plane.materials.append(mat_material)
me_plane.use_remesh_preserve_volume = False
me_plane.use_remesh_preserve_attributes = False
me_plane.use_mirror_vertex_groups = False
me_plane.update()

# ---- objects
ob_plane_002 = bpy.data.objects.new('Plane.002', me_plane_002)
ob_plane_001 = bpy.data.objects.new('Plane.001', me_plane_001)
ob_plane = bpy.data.objects.new('Plane', me_plane)

# ---- transforms, parenting, visibility, modifiers, constraints
ob_plane_002.location = (0.0, 0.0, 4.0)
ob_plane_002.scale = (40.0, 40.0, 1.0)
ob_plane_002.lineart.crease_threshold = 0.0
_m = ob_plane_002.modifiers.new('EdgeSplit', 'EDGE_SPLIT')
ob_plane_001.location = (0.0, 0.0, 4.0)
ob_plane_001.scale = (40.0, 40.0, 1.0)
ob_plane_001.lineart.crease_threshold = 0.0
_m = ob_plane_001.modifiers.new('EdgeSplit', 'EDGE_SPLIT')
ob_plane.location = (0.0, 0.0, 4.0)
ob_plane.scale = (40.0, 40.0, 1.0)
ob_plane.lineart.crease_threshold = 0.0
_m = ob_plane.modifiers.new('EdgeSplit', 'EDGE_SPLIT')

# ---- collection membership
col_collection_1.objects.link(ob_plane_002)
col_collection_1.objects.link(ob_plane_001)
col_collection_1.objects.link(ob_plane)

# ---- scene / render settings (as saved in the file)
scene.frame_start = 1; scene.frame_end = 250; scene.frame_set(3)
scene.render.engine = 'CYCLES'
scene.render.image_settings.color_mode = 'RGB'
scene.render.image_settings.compression = 90
scene.render.resolution_percentage = 50
scene.render.dither_intensity = 0.0
scene.cycles.use_denoising = False
scene.cycles.samples = 10
scene.cycles.sampling_pattern = 'TABULATED_SOBOL'
scene.cycles.light_sampling_threshold = 0.0
scene.cycles.use_adaptive_sampling = False
scene.cycles.use_light_tree = False
scene.cycles.blur_glossy = 0.0
scene.cycles.volume_bounces = 1
scene.cycles.pixel_filter_type = 'GAUSSIAN'
scene.cycles.sample_clamp_indirect = 0.0
scene.view_settings.view_transform = 'Standard'
bpy.context.view_layer.update()

# ---- added for rendering (the .blend has no active camera and no usable light): camera, sun
cam_auto = bpy.data.cameras.new('AutoCamera')
cam_auto.lens = 50.0
cam_auto.sensor_width = 36.0
cam_auto.clip_end = 1838.23
ob_auto_camera = bpy.data.objects.new('AutoCamera', cam_auto)
scene.collection.objects.link(ob_auto_camera)
ob_auto_camera.location = (104.743, -125.691, 85.7941)
ob_auto_camera.rotation_euler = (1.09748, -7.21219e-08, 0.694738)
scene.camera = ob_auto_camera
light_auto_sun = bpy.data.lights.new('AutoSun', 'SUN')
light_auto_sun.energy = 3.0
light_auto_sun.angle = 0.0523599
ob_auto_sun = bpy.data.objects.new('AutoSun', light_auto_sun)
scene.collection.objects.link(ob_auto_sun)
ob_auto_sun.rotation_euler = (0.872665, 0.174533, 0.523599)
bpy.context.view_layer.update()

